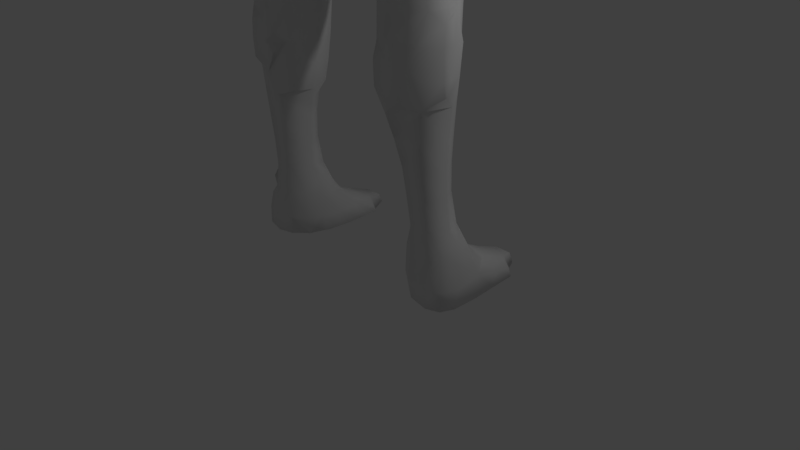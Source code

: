 # Source: archer.blend  (saved by Blender 2.78.0; exported with 4.5.12 LTS)
import bpy
from mathutils import Matrix  # noqa: F401  (used for matrix-valued properties, if any)

bpy.ops.wm.read_factory_settings(use_empty=True)
scene = bpy.context.scene
scene.name = 'Scene'

# ---- collections
col_collection_1 = bpy.data.collections.new('Collection 1'); scene.collection.children.link(col_collection_1)

# ---- world
world_world = bpy.data.worlds.new('World'); scene.world = world_world
world_world.color = (0.05088, 0.05088, 0.05088)
world_world.use_sun_shadow = False
world_world.sun_shadow_jitter_overblur = 0.0
world_world.cycles.sampling_method = 'MANUAL'

# ---- cameras
cam_camera = bpy.data.cameras.new('Camera')
cam_camera.clip_end = 100.0
cam_camera.lens = 35.0
cam_camera.sensor_width = 32.0
cam_camera.sensor_height = 18.0
cam_camera.ortho_scale = 7.314
cam_camera.dof.focus_distance = 0.0
cam_camera.dof.aperture_fstop = 128.0

# ---- lights
light_lamp = bpy.data.lights.new('Lamp', 'POINT')
light_lamp.transmission_factor = 0.0
light_lamp.cutoff_distance = 30.0
light_lamp.energy = 100.0
light_lamp.shadow_buffer_clip_start = 1.001
light_lamp.shadow_soft_size = 0.1
light_lamp.shadow_maximum_resolution = 0.006
light_lamp.use_absolute_resolution = True

# ---- meshes
me_cylinder_001 = bpy.data.meshes.new('Cylinder.001')
me_cylinder_001.from_pydata([(1.898, -2.42, 5.318), (4.012, 3.58, 11.33), (1.946, -2.434, 5.315), (4.06, 3.566, 11.32), (1.98, -2.465, 5.334), (4.094, 3.535, 11.34), (1.988, -2.501, 5.368), (4.102, 3.498, 11.38), (1.966, -2.529, 5.403), (4.08, 3.471, 11.41), (1.922, -2.537, 5.427), (4.037, 3.462, 11.44), (1.874, -2.523, 5.43), (3.989, 3.476, 11.44), (1.84, -2.492, 5.411), (3.954, 3.507, 11.42), (1.832, -2.456, 5.378), (3.947, 3.543, 11.39), (1.854, -2.428, 5.342), (3.969, 3.571, 11.35), (2.529, 1.983, 7.011), (2.902, 1.961, 6.902), (2.326, 1.36, 6.442), (2.699, 1.338, 6.332), (2.142, 0.7048, 5.947), (2.515, 0.6827, 5.838), (1.985, 0.04176, 5.545), (2.358, 0.01969, 5.436), (1.861, -0.6033, 5.252), (2.234, -0.6254, 5.143), (1.775, -1.206, 5.079), (2.148, -1.228, 4.97), (1.729, -1.742, 5.033), (2.103, -1.764, 4.923), (1.727, -2.192, 5.115), (2.1, -2.214, 5.005), (1.767, -2.538, 5.322), (2.14, -2.56, 5.213), (3.915, 3.555, 11.42), (4.288, 3.533, 11.32), (3.833, 3.784, 11.1), (4.206, 3.762, 10.99), (3.714, 3.888, 10.67), (4.087, 3.866, 10.56), (3.56, 3.861, 10.15), (3.934, 3.839, 10.04), (3.38, 3.706, 9.568), (3.753, 3.683, 9.458), (3.178, 3.427, 8.936), (3.551, 3.405, 8.827), (2.964, 3.037, 8.282), (3.337, 3.015, 8.173), (2.745, 2.549, 7.632), (3.118, 2.527, 7.523), (2.555, 1.859, 7.126), (2.362, 1.265, 6.586), (2.735, 1.243, 6.477), (2.929, 1.836, 7.017), (2.188, 0.6376, 6.119), (2.562, 0.6155, 6.01), (2.041, 0.0004418, 5.744), (2.414, -0.02162, 5.634), (1.925, -0.622, 5.473), (2.298, -0.644, 5.364), (1.845, -1.206, 5.319), (2.218, -1.228, 5.21), (1.805, -1.728, 5.286), (2.178, -1.75, 5.177), (1.805, -2.17, 5.377), (2.178, -2.192, 5.268), (1.846, -2.513, 5.587), (2.219, -2.535, 5.478), (4.261, 3.259, 11.28), (3.888, 3.281, 11.39), (3.808, 3.513, 11.07), (4.181, 3.491, 10.96), (3.691, 3.625, 10.65), (4.064, 3.603, 10.54), (3.543, 3.612, 10.14), (3.916, 3.59, 10.03), (3.369, 3.475, 9.577), (3.742, 3.453, 9.467), (3.175, 3.22, 8.968), (3.548, 3.197, 8.858), (2.97, 2.855, 8.34), (3.343, 2.833, 8.231), (2.761, 2.395, 7.718), (3.134, 2.373, 7.609), (-1.756, 1.997, 7.006), (-2.843, 1.266, 7.816), (-2.319, 2.109, 7.816), (-1.017, 2.797, 7.816), (-2.775, 1.614, 9.125), (-1.647, 2.56, 9.125), (-0.6697, 2.728, 9.125), (-1.756, 1.997, 9.934), (-0.8477, 2.779, 7.735), (-0.7228, 2.692, 7.701), (-1.549, 2.222, 7.053), (-1.322, 2.467, 7.225), (-1.134, 2.671, 7.508), (-2.671, 1.382, 7.508), (-2.395, 1.568, 7.225), (-2.061, 1.792, 7.053), (-2.23, 2.091, 7.508), (-2.087, 2.063, 7.225), (-1.914, 2.029, 7.053), (-2.829, 1.413, 7.735), (-2.726, 1.633, 7.701), (-2.535, 1.886, 7.735), (-2.023, 2.316, 7.735), (-1.653, 2.533, 7.701), (-1.292, 2.702, 7.735), (-0.5767, 2.753, 8.838), (-0.8288, 2.876, 8.103), (-0.6833, 2.897, 8.47), (-0.6335, 2.838, 8.838), (-2.773, 1.706, 8.838), (-2.686, 1.838, 8.47), (-2.516, 1.984, 8.103), (-2.958, 1.274, 8.103), (-2.994, 1.343, 8.47), (-2.92, 1.469, 8.838), (-1.457, 2.696, 8.838), (-1.258, 2.798, 8.47), (-1.103, 2.829, 8.103), (-2.2, 2.249, 8.103), (-2.023, 2.394, 8.47), (-1.822, 2.503, 8.838), (-2.79, 1.302, 9.24), (-2.822, 1.45, 9.206), (-2.584, 1.833, 9.206), (-2.291, 2.103, 9.24), (-1.951, 2.364, 9.206), (-1.359, 2.677, 9.206), (-1.054, 2.758, 9.24), (-0.8104, 2.771, 9.206), (-0.8409, 2.613, 9.433), (-1.118, 2.427, 9.716), (-1.451, 2.203, 9.888), (-2.042, 1.89, 9.888), (-2.355, 1.772, 9.716), (-2.615, 1.675, 9.433), (-1.726, 2.155, 9.888), (-1.692, 2.328, 9.716), (-1.664, 2.472, 9.433), (-1.387, 2.397, 9.78), (-1.051, 2.623, 9.53), (-1.353, 2.571, 9.53), (-2.038, 2.053, 9.78), (-2.004, 2.227, 9.53), (-2.352, 1.935, 9.53), (-2.299, 1.632, 9.78), (-2.614, 1.513, 9.53), (-0.8227, 2.87, 8.875), (-0.9302, 2.892, 8.47), (-1.125, 2.818, 8.875), (-2.178, 2.261, 8.875), (-2.385, 2.122, 8.47), (-2.526, 1.969, 8.875), (-2.95, 1.288, 8.875), (-2.971, 1.18, 8.47), (-1.634, 2.627, 8.47), (-1.44, 2.7, 8.066), (-1.842, 2.487, 8.066), (-2.896, 1.569, 8.47), (-2.755, 1.722, 8.066), (-2.917, 1.462, 8.066), (-0.5414, 2.815, 8.47), (-0.6489, 2.836, 8.066), (-1.473, 2.526, 7.411), (-1.702, 2.279, 7.161), (-1.876, 2.313, 7.411), (-2.44, 1.84, 7.411), (-2.266, 1.806, 7.161), (-2.602, 1.58, 7.411), (-0.9846, 2.61, 7.411), (-1.213, 2.363, 7.161), (-1.381, -0.5159, 0.1458), (-1.381, -0.511, 0.3815), (-1.356, -0.4813, 0.5893), (-1.409, -0.3029, 0.1091), (-1.45, -0.3029, 0.3815), (-1.409, 0.03889, 0.1091), (-1.422, 0.06669, 0.4121), (-1.389, 0.3807, 0.1166), (-1.389, 0.3807, 0.3296), (-1.361, 0.7206, 0.1164), (-1.367, 0.663, 0.2612), (-1.379, -0.3249, 0.7113), (-1.347, -0.2256, 0.8999), (-1.378, -0.05188, 0.7234), (-1.347, -0.1285, 0.8999), (-1.173, -0.5412, 0.1102), (-1.173, -0.5708, 0.3815), (-0.9261, -0.5216, 0.1416), (-0.8873, -0.5337, 0.3815), (-1.2, -0.5098, 0.7113), (-1.151, -0.5124, 1.065), (-0.9012, -0.5132, 0.7234), (-0.8993, -0.5124, 1.065), (-1.143, -0.5424, 1.407), (-1.142, -0.5848, 1.749), (-0.8678, -0.5424, 1.407), (-0.8422, -0.5848, 1.749), (-1.173, -0.3029, -0.003569), (-1.173, 0.03889, -0.015), (-1.336, 0.1992, 0.5465), (-0.8198, -0.3056, 0.1021), (-0.7164, -0.4115, 0.3815), (-0.8313, 0.03889, 0.04027), (-1.173, 0.3807, -0.0139), (-1.202, 0.364, 0.4846), (-1.23, 0.7782, 0.05399), (-1.207, 0.7552, 0.3033), (-0.8313, 0.3807, 0.02858), (-0.8313, 0.4144, 0.4733), (-0.7787, 0.7668, 0.08775), (-0.8024, 0.7415, 0.3043), (-0.6459, -0.1934, 0.18), (-0.6272, -0.2406, 0.3815), (-0.6338, 0.03889, 0.1644), (-0.5992, 0.03889, 0.3815), (-0.6336, 0.3807, 0.159), (-0.6291, 0.356, 0.3787), (-0.6493, 0.7034, 0.167), (-0.6456, 0.6401, 0.2629), (-1.332, -0.4535, 0.8172), (-1.301, -0.3249, 1.034), (-1.202, 0.1045, 0.7068), (-1.182, -0.07416, 1.034), (-0.7303, -0.4086, 0.7234), (-0.7229, -0.3033, 1.058), (-0.8313, 0.1121, 0.7586), (-0.8052, -0.05343, 1.058), (-1.24, -0.3029, 1.407), (-1.23, -0.3029, 1.749), (-1.099, -0.08348, 1.407), (-1.091, -0.08008, 1.749), (-0.7223, -0.3029, 1.407), (-0.6918, -0.3029, 1.749), (-0.8567, -0.08348, 1.407), (-0.8518, -0.08008, 1.749), (-1.108, 0.2389, 0.5817), (-0.8313, 0.2435, 0.5876), (-0.6322, -0.2376, 0.7234), (-0.6525, -0.1895, 0.9396), (-0.628, 0.02758, 0.6997), (-0.6525, -0.09391, 0.9396), (-0.6439, 0.2256, 0.5701), (-1.344, -0.4746, 2.601), (-1.35, -0.4996, 2.774), (-1.353, -0.5125, 3.116), (-1.348, -0.4918, 3.331), (-1.344, -0.4401, 2.601), (-1.35, -0.3998, 2.774), (-1.353, -0.3744, 3.116), (-1.347, -0.3973, 3.405), (-1.026, -0.8209, 2.538), (-1.151, -0.6189, 2.091), (-1.18, -0.6412, 2.456), (-0.8815, -0.8196, 2.469), (-0.8039, -0.6782, 2.092), (-0.8078, -0.8045, 2.4), (-1.045, -0.8234, 2.774), (-1.036, -0.8208, 2.99), (-1.216, -0.6705, 2.774), (-1.159, -0.7039, 3.109), (-0.802, -0.8221, 2.766), (-0.816, -0.819, 3.043), (-0.6685, -0.814, 2.646), (-0.816, -0.8066, 3.18), (-0.6361, -0.5752, 2.149), (-0.6037, -0.634, 2.433), (-0.6589, -0.8161, 2.874), (-0.6589, -0.8161, 2.95), (-0.5835, -0.6779, 2.766), (-0.5605, -0.6758, 3.085), (-1.202, -0.5962, 3.45), (-1.127, -0.5718, 3.8), (-0.816, -0.7768, 3.424), (-0.8313, -0.7006, 3.8), (-1.05, -0.5122, 4.142), (-1.012, -0.4835, 4.484), (-0.8313, -0.6006, 4.142), (-0.8313, -0.5492, 4.484), (-0.5138, -0.6276, 3.458), (-0.4601, -0.6037, 3.782), (-0.295, -0.5185, 3.885), (-0.4895, -0.6224, 4.142), (-0.4895, -0.594, 4.484), (-0.2863, -0.5339, 4.142), (-0.2821, -0.5283, 4.484), (-1.248, -0.3029, 2.091), (-1.293, -0.3169, 2.465), (-1.1, -0.06879, 2.091), (-1.116, -0.05585, 2.433), (-0.6658, -0.3029, 1.95), (-0.8013, -0.05758, 2.08), (-0.8313, 0.01396, 2.433), (-1.304, -0.2288, 2.774), (-1.313, -0.2034, 3.116), (-1.134, -0.04604, 2.774), (-1.142, -0.04323, 3.116), (-0.8313, 0.04022, 2.774), (-0.8313, 0.05048, 3.116), (-0.628, -0.3029, 2.121), (-0.5548, -0.3029, 2.433), (-0.6416, -0.09226, 2.187), (-0.6114, -0.06221, 2.433), (-0.4755, -0.3029, 2.774), (-0.4159, -0.3029, 3.116), (-0.5705, -0.04577, 2.774), (-0.5396, -0.03832, 3.116), (-1.321, -0.3089, 3.48), (-1.279, -0.3165, 3.766), (-1.146, -0.03786, 3.458), (-1.114, 0.0447, 3.833), (-0.8313, 0.06543, 3.458), (-0.8313, 0.1447, 3.77), (-1.16, -0.3029, 4.142), (-1.114, -0.3029, 4.484), (-1.134, 0.03889, 4.142), (-1.16, 0.03889, 4.484), (-1.008, 0.2109, 3.968), (-0.8313, 0.2258, 3.941), (-1.023, 0.228, 4.142), (-1.058, 0.269, 4.484), (-0.8313, 0.2883, 4.142), (-0.8313, 0.3794, 4.484), (-0.3687, -0.3029, 3.458), (-0.3307, -0.3029, 3.67), (-0.5152, -0.02874, 3.458), (-0.4424, 0.0655, 3.795), (-0.2832, -0.3029, 3.841), (-0.295, -0.03933, 3.885), (-0.3302, 0.1886, 3.999), (-0.2426, -0.3029, 4.142), (-0.2208, -0.3029, 4.484), (-0.2699, 0.06032, 4.125), (-0.2063, 0.03889, 4.484), (-0.5581, 0.23, 3.934), (-0.4623, 0.2831, 4.125), (-0.4895, 0.4032, 4.484), (-0.2958, 0.2515, 4.227), (-0.2676, 0.2928, 4.484), (-1.031, -0.501, 4.825), (-1.056, -0.5196, 5.167), (-0.8313, -0.5772, 4.825), (-0.8313, -0.6118, 5.167), (-1.071, -0.5298, 5.509), (-1.074, -0.5319, 5.851), (-0.8313, -0.6326, 5.509), (-0.8313, -0.6372, 5.851), (-0.4895, -0.6133, 4.825), (-0.4895, -0.6428, 5.167), (-0.2653, -0.5371, 4.825), (-0.2468, -0.5506, 5.167), (-0.4895, -0.6627, 5.509), (-0.4895, -0.6716, 5.851), (-0.2311, -0.56, 5.509), (-0.2136, -0.5662, 5.851), (-1.07, -0.5291, 6.193), (-1.061, -0.5278, 6.535), (-0.8313, -0.6336, 6.193), (-0.8313, -0.6386, 6.535), (-1.057, -0.5409, 6.876), (-1.049, -0.552, 7.218), (-0.6919, -0.834, 7.291), (-0.8313, -0.6816, 6.876), (-0.816, -0.7387, 7.193), (-0.4895, -0.6778, 6.193), (-0.4895, -0.7099, 6.535), (-0.1355, -0.5715, 6.224), (-0.1476, -0.7029, 6.535), (-0.4071, -0.8352, 6.999), (-0.5084, -0.8694, 7.193), (-0.5084, -0.7819, 6.882), (-0.635, -0.811, 7.063), (-0.1476, -0.8516, 6.943), (-0.1476, -0.9316, 7.218), (-0.1476, -0.7994, 6.772), (-1.149, -0.3029, 4.825), (-1.192, -0.3029, 5.167), (-1.215, 0.03889, 4.825), (-1.261, 0.03889, 5.167), (-1.22, -0.3029, 5.509), (-1.23, -0.3029, 5.851), (-1.293, 0.03889, 5.509), (-1.312, 0.03889, 5.851), (-1.097, 0.3223, 4.825), (-1.111, 0.403, 5.177), (-1.02, 0.5627, 5.297), (-0.8065, 0.4887, 4.853), (-0.9039, 0.5319, 5.069), (-0.676, 0.5547, 4.985), (-0.8065, 0.5808, 5.177), (-1.192, 0.3807, 5.509), (-1.241, 0.3807, 5.851), (-1.05, 0.5901, 5.509), (-1.086, 0.6312, 5.851), (-0.8313, 0.664, 5.509), (-0.8313, 0.747, 5.851), (-0.1858, -0.3029, 4.825), (-0.1496, -0.3029, 5.167), (-0.1608, 0.03889, 4.825), (-0.124, 0.03889, 5.167), (-0.1168, -0.3029, 5.509), (-0.08111, -0.3029, 5.851), (-0.09004, 0.03889, 5.509), (-0.05357, 0.03889, 5.851), (-0.499, 0.4989, 4.853), (-0.3914, 0.5358, 5.055), (-0.6193, 0.5547, 4.985), (-0.499, 0.5832, 5.168), (-0.2403, 0.335, 4.825), (-0.2212, 0.4054, 5.168), (-0.2861, 0.5667, 5.283), (-0.4895, 0.6708, 5.509), (-0.4895, 0.7576, 5.851), (-0.139, 0.3807, 5.509), (-0.08146, 0.3807, 5.851), (-0.2533, 0.5968, 5.509), (-0.2139, 0.6418, 5.851), (-1.223, -0.3029, 6.193), (-1.204, -0.3029, 6.535), (-1.314, 0.03889, 6.193), (-1.297, 0.03889, 6.535), (-1.183, -0.3029, 6.876), (-1.152, -0.3029, 7.218), (-1.263, 0.03889, 6.876), (-1.214, 0.03889, 7.218), (-1.269, 0.3807, 6.193), (-1.268, 0.3807, 6.535), (-1.11, 0.6656, 6.193), (-1.116, 0.6872, 6.535), (-0.8313, 0.817, 6.193), (-0.8171, 0.8637, 6.512), (-1.238, 0.3807, 6.876), (-1.186, 0.3807, 7.218), (-1.103, 0.6952, 6.876), (-1.077, 0.6771, 7.218), (-0.8991, 0.8661, 6.876), (-0.9055, 0.848, 7.218), (-0.01857, -0.3029, 6.164), (-0.005215, 0.03889, 6.144), (-0.5047, 0.8465, 6.227), (-0.5047, 0.8841, 6.409), (-0.01276, 0.3807, 6.151), (-0.1309, 0.6943, 6.213), (-0.1476, 0.8446, 6.444), (-2.723, 0.1955, 10.06), (-2.768, 0.5098, 9.397), (-2.757, 0.8569, 9.065), (-2.827, 0.7348, 9.278), (-2.816, 0.4497, 9.611), (-2.785, 0.3585, 9.948), (-2.938, 0.7226, 9.611), (-2.867, 0.7226, 9.953), (-2.723, 0.1955, 10.15), (-2.742, 0.3807, 10.18), (-2.751, 0.7226, 10.18), (-2.421, 0.1934, 9.746), (-2.537, 0.1502, 9.948), (-2.301, 0.1934, 9.746), (-2.192, 0.15, 9.982), (-2.541, 0.4695, 9.342), (-2.541, 0.8149, 9.062), (-2.506, 0.6939, 9.159), (-2.311, 0.484, 9.352), (-2.361, 0.8254, 9.083), (-2.314, 0.7455, 9.227), (-2.537, 0.2928, 9.624), (-2.649, 0.2297, 9.831), (-2.233, 0.3743, 9.624), (-2.071, 0.3807, 9.891), (-2.118, 0.7538, 9.645), (-2.062, 0.7584, 9.917), (-2.025, 0.195, 10.11), (-2.008, 0.3807, 10.06), (-2.011, 0.6908, 9.984), (-1.029, -0.5249, 7.493), (-0.6877, -0.8311, 7.56), (-0.6654, -0.8179, 7.739), (-0.8858, -0.6412, 7.588), (-0.784, -0.6569, 7.873), (-0.7662, -0.5493, 8.244), (-0.7118, -0.4973, 8.481), (-0.4895, -0.9007, 7.56), (-0.4895, -0.8483, 7.815), (-0.4895, -0.7836, 7.986), (-0.1476, -0.9646, 7.56), (-0.143, -0.8708, 7.922), (-0.143, -0.8084, 8.058), (-0.4895, -0.6617, 8.244), (-0.4743, -0.5155, 8.591), (-0.143, -0.7219, 8.21), (-0.1476, -0.5512, 8.586), (-0.7117, -0.4999, 9.048), (-0.759, -0.5404, 9.269), (-1.018, -0.5098, 10.08), (-0.6993, -0.8298, 10.09), (-0.7918, -0.5879, 9.611), (-0.8413, -0.6504, 9.97), (-0.4743, -0.5184, 8.931), (-0.4895, -0.6316, 9.269), (-0.1476, -0.5528, 8.928), (-0.1476, -0.653, 9.269), (-0.4895, -0.845, 10.04), (-0.4895, -0.723, 9.611), (-0.4895, -0.7889, 9.873), (-0.1476, -0.8461, 10.04), (-0.1476, -0.7364, 9.611), (-0.1476, -0.7926, 9.866), (-1.074, -0.334, 7.588), (-1.039, -0.2605, 7.902), (-1.146, 0.03889, 7.56), (-1.077, 0.03889, 7.902), (-0.9996, -0.4686, 7.721), (-0.982, -0.4314, 7.902), (-1.021, -0.2044, 8.244), (-1.011, -0.166, 8.504), (-1.035, 0.03889, 8.244), (-1.01, 0.01408, 8.584), (-0.9371, -0.3753, 8.244), (-0.8563, -0.3137, 8.606), (-1.001, 0.01408, 8.721), (-1.111, 0.3807, 7.56), (-1.037, 0.3894, 7.882), (-1.037, 0.6145, 7.56), (-1.009, 0.5651, 7.755), (-0.9805, 0.5091, 7.983), (-0.8222, 0.8036, 7.577), (-0.8524, 0.6781, 7.882), (-1.017, 0.2745, 8.244), (-1.007, 0.2247, 8.494), (-0.9557, 0.4454, 8.244), (-0.948, 0.3555, 8.599), (-0.7848, 0.6787, 8.244), (-0.7645, 0.6681, 8.586), (-0.5781, -0.4613, 8.708), (-0.4895, 0.8844, 7.683), (-0.4895, 0.8536, 7.902), (-0.1476, 0.8804, 7.65), (-0.1476, 0.8583, 7.902), (-0.4895, 0.8259, 8.244), (-0.4895, 0.8157, 8.586), (-0.1476, 0.8495, 8.244), (-0.1476, 0.8508, 8.586), (-0.8256, -0.3296, 8.931), (-0.9263, -0.3029, 9.269), (-0.9957, 0.005052, 8.928), (-0.989, 0.0132, 9.269), (-1.007, -0.1974, 9.741), (-1.034, -0.308, 9.961), (-1.006, -0.05117, 9.666), (-1.038, 0.05025, 9.947), (-0.9692, -0.308, 9.621), (-0.9834, -0.4253, 9.852), (-0.9898, 0.03583, 9.591), (-0.9933, 0.1718, 9.829), (-0.9179, 0.3807, 8.928), (-0.9004, 0.3807, 9.269), (-0.7539, 0.6615, 8.928), (-0.7457, 0.6567, 9.269), (-1.025, 0.29, 10.06), (-0.9021, 0.3807, 9.611), (-0.9564, 0.3947, 9.947), (-0.7481, 0.6604, 9.611), (-0.7807, 0.6851, 9.953), (-0.5781, -0.4613, 8.82), (-0.4895, 0.8086, 8.928), (-0.4895, 0.8036, 9.269), (-0.1476, 0.8504, 8.928), (-0.1476, 0.8511, 9.269), (-0.4895, 0.8097, 9.611), (-0.4895, 0.845, 9.953), (-0.1476, 0.8568, 9.611), (-0.1135, 0.8793, 9.987), (-1.737, -0.4971, 11.12), (-1.773, -0.5201, 11.32), (-1.35, -0.821, 11.44), (-1.62, -0.4971, 11.12), (-1.485, -0.6186, 11.3), (-1.748, -0.5163, 11.66), (-1.703, -0.4921, 11.86), (-1.35, -0.821, 11.58), (-1.485, -0.7044, 11.68), (-1.515, -0.5623, 11.93), (-2.552, 0.125, 10.28), (-2.464, 0.08685, 10.64), (-2.125, -0.1763, 10.74), (-2.199, 0.04768, 10.29), (-2.223, -0.06999, 10.63), (-2.381, -0.1519, 11.05), (-2.381, -0.1519, 11.16), (-2.412, 0.009742, 10.96), (-2.387, 0.03889, 11.18), (-2.223, -0.2138, 10.96), (-2.186, -0.233, 11.29), (-2.353, -0.1236, 10.83), (-2.257, 0.03889, 11.36), (-2.651, 0.3807, 10.35), (-2.537, 0.3807, 10.64), (-2.602, 0.7226, 10.35), (-2.435, 0.7289, 10.6), (-2.135, 0.8367, 10.29), (-2.225, 0.8326, 10.6), (-2.422, 0.3886, 11.0), (-2.381, 0.2799, 11.18), (-2.397, 0.6191, 10.9), (-2.362, 0.5078, 11.13), (-2.268, 0.3886, 11.31), (-2.228, 0.6857, 11.0), (-2.125, 0.5992, 11.32), (-1.931, -0.1763, 10.74), (-1.99, 0.1429, 10.29), (-1.879, 0.02839, 10.63), (-1.834, -0.3042, 10.97), (-1.944, -0.4143, 11.32), (-1.707, 0.03889, 10.84), (-1.584, -0.3029, 11.05), (-1.413, -0.3029, 11.17), (-1.582, 0.03889, 11.01), (-1.412, 0.03889, 11.17), (-1.927, 0.3807, 10.29), (-1.785, 0.3807, 10.64), (-1.965, 0.6658, 10.29), (-1.898, 0.6813, 10.64), (-1.696, 0.3807, 10.83), (-1.824, 0.6638, 10.95), (-1.857, 0.6292, 11.32), (-1.597, 0.3807, 11.0), (-1.426, 0.3807, 11.18), (-1.634, 0.5826, 11.04), (-1.518, 0.5972, 11.3), (-2.063, -0.2083, 11.54), (-2.087, 0.03889, 11.56), (-2.077, 0.3807, 11.53), (-2.051, 0.5564, 11.5), (-1.902, -0.3146, 11.65), (-1.736, -0.3029, 11.89), (-1.924, 0.03889, 11.73), (-1.754, 0.03889, 11.9), (-1.515, -0.3029, 12.04), (-1.515, 0.03889, 12.04), (-1.847, 0.392, 11.68), (-1.726, 0.2855, 11.87), (-1.857, 0.562, 11.52), (-1.515, 0.5125, 11.75), (-1.515, 0.3416, 11.93), (-1.515, 0.5854, 11.58), (-1.008, -0.82, 10.46), (-1.031, -0.8493, 10.64), (-1.048, -0.6322, 10.32), (-1.127, -0.6448, 10.64), (-0.8204, -0.8594, 10.32), (-0.8313, -0.953, 10.64), (-0.9272, -0.7377, 10.23), (-1.071, -0.8924, 10.98), (-1.174, -0.8972, 11.32), (-1.191, -0.6448, 10.98), (-1.283, -0.6448, 11.21), (-0.8313, -1.027, 10.98), (-0.8313, -1.056, 11.32), (-0.4895, -0.9342, 10.29), (-0.4895, -1.037, 10.64), (-0.1476, -0.9365, 10.29), (-0.1476, -1.038, 10.64), (-0.4895, -1.098, 10.98), (-0.4895, -1.112, 11.32), (-0.1476, -1.095, 10.98), (-0.1476, -1.106, 11.32), (-1.193, -0.8814, 11.68), (-1.093, -0.8511, 11.89), (-1.321, -0.8015, 11.8), (-1.193, -0.668, 12.02), (-0.8313, -1.015, 11.66), (-0.8313, -0.8927, 11.94), (-0.8313, -0.7578, 12.11), (-1.065, -0.5345, 12.19), (-0.8313, -0.5868, 12.24), (-0.4895, -1.072, 11.66), (-0.4895, -0.9248, 11.98), (-0.4895, -0.7945, 12.15), (-0.1476, -1.071, 11.66), (-0.12, -0.9059, 12.03), (-0.12, -0.8122, 12.17), (-0.4942, -0.6063, 12.35), (-0.3835, -0.495, 12.56), (-0.12, -0.7053, 12.31), (-0.1182, -0.5002, 12.68), (-1.127, -0.3029, 10.29), (-1.209, -0.3029, 10.64), (-1.133, 0.03889, 10.29), (-1.216, 0.03889, 10.64), (-1.257, -0.3029, 10.98), (-1.311, -0.3029, 11.17), (-1.27, 0.03889, 10.98), (-1.317, 0.03889, 11.17), (-1.066, 0.3947, 10.29), (-1.168, 0.3807, 10.64), (-1.03, 0.614, 10.39), (-1.066, 0.6716, 10.64), (-0.9861, 0.5179, 10.17), (-0.8424, 0.7476, 10.3), (-0.9182, 0.8425, 10.64), (-1.242, 0.3807, 10.98), (-1.309, 0.3807, 11.18), (-1.108, 0.7043, 10.98), (-1.19, 0.6818, 11.3), (-0.9538, 0.8753, 10.98), (-0.8486, 0.8507, 11.31), (-0.4895, 0.8828, 10.19), (-0.1135, 0.8924, 10.13), (-0.4895, 0.8611, 11.39), (-0.1476, 0.8632, 11.4), (-1.274, -0.3029, 12.15), (-1.236, 0.03889, 12.14), (-1.103, -0.3029, 12.2), (-1.065, 0.03889, 12.19), (-0.8313, -0.3029, 12.28), (-0.8313, 0.03889, 12.26), (-1.263, 0.5377, 11.81), (-1.138, 0.3777, 11.99), (-1.158, 0.621, 11.68), (-1.035, 0.5563, 11.84), (-0.8313, 0.4524, 12.04), (-0.8313, 0.6947, 11.66), (-0.8313, 0.5714, 11.87), (-1.014, 0.2176, 12.18), (-0.8313, 0.2815, 12.21), (-0.5696, -0.3029, 12.43), (-0.386, -0.3023, 12.68), (-0.5523, 0.03889, 12.41), (-0.3898, 0.03889, 12.69), (-0.189, -0.4303, 12.76), (-0.4895, 0.5193, 12.08), (-0.4895, 0.7303, 11.66), (-0.4895, 0.5918, 11.91), (-0.1476, 0.5298, 12.1), (-0.1476, 0.7436, 11.66), (-0.1476, 0.603, 11.93), (-0.4804, 0.3736, 12.34), (-0.3541, 0.3021, 12.69), (-0.1476, 0.4946, 12.35), (-0.1672, 0.4761, 12.69), (-0.0663, 0.615, 12.8), (-0.3507, -0.5176, 13.45), (-0.09686, -0.5176, 13.03), (-0.1765, -0.5817, 13.35), (-0.3821, -0.5729, 13.71), (-0.3873, -0.593, 14.06), (-0.02761, -0.8201, 13.84), (-0.02761, -0.8201, 13.96), (-0.144, -0.7382, 13.72), (-0.144, -0.7726, 14.07), (-0.3519, -0.5507, 14.4), (-0.324, -0.5058, 14.58), (-0.1476, -0.6879, 14.4), (-0.1476, -0.5517, 14.64), (-0.3322, -0.2484, 13.03), (-0.3743, -0.3284, 13.35), (-0.3458, 0.03889, 13.03), (-0.4099, 0.03889, 13.37), (-0.2678, -0.4194, 13.03), (-0.3097, -0.4592, 13.22), (-0.4668, -0.3029, 13.71), (-0.4746, -0.3029, 14.06), (-0.4881, 0.03889, 13.71), (-0.4931, 0.03889, 14.06), (-0.3322, 0.3083, 13.03), (-0.3686, 0.4044, 13.35), (-0.3412, 0.5889, 13.46), (-0.2949, 0.4792, 13.03), (-0.3114, 0.5341, 13.23), (-0.124, 0.6784, 13.03), (-0.1578, 0.7371, 13.34), (-0.4564, 0.3807, 13.71), (-0.4727, 0.3807, 14.06), (-0.3716, 0.5256, 13.71), (-0.3854, 0.5636, 14.06), (-0.2185, 0.7247, 13.71), (-0.2476, 0.7627, 14.06), (-0.3994, -0.3029, 14.4), (-0.3313, -0.3029, 14.6), (-0.4134, 0.03889, 14.4), (-0.336, 0.03889, 14.6), (-0.1476, -0.3029, 14.73), (-0.1476, 0.03889, 14.75), (-0.3811, 0.4107, 14.43), (-0.3302, 0.3167, 14.59), (-0.3596, 0.6396, 14.34), (-0.3167, 0.5446, 14.56), (-0.1807, 0.4107, 14.69), (-0.1799, 0.7568, 14.43), (-0.08878, 0.6461, 14.65), (-1.138, 1.014, 0.1062), (-1.115, 0.9799, 0.2443), (-0.8707, 1.014, 0.133), (-0.897, 0.9799, 0.2443), (-0.6937, 0.9022, 6.612), (-0.7282, 0.9125, 6.876), (-0.7346, 0.9167, 7.218), (-0.5047, 0.9063, 6.545), (-0.1476, 0.9125, 6.615), (-0.4895, 0.9356, 6.876), (-0.4895, 0.9404, 7.218), (-0.1476, 0.9394, 6.876), (-0.1476, 0.9384, 7.218), (-2.745, 1.196, 8.694), (-2.782, 1.406, 8.684), (-2.773, 1.628, 8.722), (-2.809, 1.075, 8.942), (-2.918, 1.064, 9.269), (-2.884, 1.406, 8.928), (-2.827, 1.424, 9.269), (-2.89, 1.064, 9.611), (-2.781, 1.069, 9.943), (-2.768, 1.316, 9.611), (-2.731, 1.257, 9.823), (-2.797, 1.632, 8.928), (-2.764, 1.599, 9.154), (-2.736, 0.9578, 10.16), (-2.541, 1.171, 8.665), (-2.541, 1.406, 8.581), (-2.315, 1.188, 8.697), (-2.2, 1.403, 8.623), (-2.541, 1.697, 8.673), (-2.227, 1.779, 8.604), (-2.132, 1.975, 8.666), (-1.952, 1.515, 8.67), (-1.738, 1.899, 8.407), (-1.845, 1.751, 8.554), (-1.738, 1.997, 8.407), (-1.837, 2.1, 8.545), (-1.641, 1.899, 8.407), (-1.522, 1.838, 8.57), (-1.537, 2.08, 8.394), (-1.537, 2.08, 8.435), (-2.506, 0.9796, 8.933), (-2.628, 1.55, 9.382), (-2.245, 1.065, 8.984), (-2.26, 1.031, 9.253), (-2.087, 1.287, 8.846), (-2.124, 1.406, 9.398), (-2.385, 1.152, 9.614), (-2.519, 1.152, 9.943), (-2.509, 1.403, 9.563), (-2.619, 1.257, 9.823), (-2.291, 1.066, 9.556), (-2.24, 0.9974, 9.953), (-2.295, 1.406, 9.453), (-2.541, 1.766, 8.928), (-2.524, 1.639, 9.269), (-2.287, 1.882, 8.928), (-2.162, 1.731, 9.273), (-2.116, 1.966, 8.928), (-2.042, 1.926, 9.115), (-2.4, 1.588, 9.453), (-2.282, 1.588, 9.453), (-2.015, 1.224, 9.074), (-2.015, 1.224, 9.165), (-1.869, 1.419, 8.941), (-1.883, 1.425, 9.238), (-1.651, 1.552, 9.036), (-1.651, 1.552, 9.16), (-1.724, 1.603, 8.808), (-1.857, 1.748, 9.295), (-1.836, 2.136, 8.911), (-1.857, 1.978, 9.171), (-1.528, 1.675, 8.924), (-1.528, 1.744, 9.212), (-1.634, 2.218, 9.014), (-1.518, 2.099, 9.211), (-1.707, 2.277, 8.652), (-1.416, 2.432, 8.386), (-1.556, 2.408, 8.557), (-1.351, 2.61, 8.41), (-1.371, 2.624, 8.586), (-1.707, 2.277, 8.786), (-1.504, 2.421, 8.906), (-1.406, 2.337, 9.158), (-1.373, 2.625, 8.798), (-0.7021, 0.9078, 7.475), (-1.238, 1.892, 8.673), (-1.173, 2.146, 8.347), (-1.144, 1.966, 8.57), (-0.9278, 2.205, 8.357), (-0.8208, 2.143, 8.589), (-0.4895, 0.9144, 7.512), (-0.1476, 0.9115, 7.479), (-0.6278, 2.23, 8.705), (-1.149, 1.864, 8.958), (-1.239, 1.855, 9.146), (-1.013, 1.927, 8.958), (-1.144, 2.061, 9.183), (-0.8468, 2.081, 8.973), (-0.9192, 2.155, 9.132), (-0.6278, 2.23, 8.853), (-1.173, 2.432, 8.316), (-1.173, 2.671, 8.384), (-1.173, 2.752, 8.586), (-0.8255, 2.42, 8.359), (-0.6888, 2.42, 8.477), (-0.8961, 2.687, 8.379), (-0.8018, 2.716, 8.576), (-0.6323, 2.42, 8.613), (-0.6461, 2.623, 8.683), (-1.293, 2.564, 9.026), (-1.177, 2.443, 9.179), (-1.177, 2.687, 8.918), (-1.065, 2.636, 9.139), (-0.687, 2.432, 9.077), (-0.8579, 2.432, 9.154), (-0.7999, 2.686, 8.955), (-0.8928, 2.636, 9.139), (-0.6253, 2.432, 8.906), (-0.6461, 2.623, 8.859), (-2.513, 0.9665, 10.28), (-2.381, 0.8947, 10.47), (-2.306, 0.9365, 10.29), (-2.357, 0.8947, 10.47), (-0.6987, 0.8993, 10.43), (-0.7473, 0.9102, 10.64), (-0.7829, 0.9122, 10.98), (-0.7462, 0.902, 11.19), (-0.4895, 0.9066, 10.36), (-0.4895, 0.9314, 10.64), (-0.1135, 0.9076, 10.27), (-0.1476, 0.9361, 10.64), (-0.4895, 0.9313, 10.98), (-0.4895, 0.9065, 11.22), (-0.1476, 0.9319, 10.98), (-0.1476, 0.9069, 11.23), (-0.004323, 0.7593, 13.45), (0.04776, 0.7954, 13.71), (0.02822, 0.7972, 14.06), (0.02628, 0.7924, 14.3), (1.315, -0.5215, 0.1417), (1.276, -0.5336, 0.3815), (1.29, -0.5132, 0.7234), (1.288, -0.5123, 1.065), (1.257, -0.5424, 1.407), (1.231, -0.5849, 1.749), (1.035, -0.1926, 0.1803), (1.016, -0.2395, 0.3815), (1.023, 0.03889, 0.1649), (0.9887, 0.03889, 0.3815), (1.208, -0.3051, 0.1024), (1.105, -0.4104, 0.3815), (1.22, 0.03889, 0.04087), (1.023, 0.3807, 0.1596), (1.018, 0.356, 0.3787), (1.038, 0.7027, 0.1667), (1.034, 0.6391, 0.2628), (1.22, 0.3807, 0.02927), (1.22, 0.4144, 0.4733), (1.167, 0.7663, 0.08762), (1.191, 0.7408, 0.3042), (1.021, -0.2356, 0.7234), (1.041, -0.1875, 0.9375), (1.017, 0.0273, 0.6997), (1.041, -0.09437, 0.9375), (1.119, -0.4066, 0.7234), (1.112, -0.302, 1.057), (1.22, 0.1118, 0.7586), (1.194, -0.05362, 1.057), (1.112, -0.3029, 1.407), (1.081, -0.3029, 1.749), (1.246, -0.08337, 1.407), (1.241, -0.07994, 1.749), (1.033, 0.2255, 0.57), (1.22, 0.2435, 0.5876), (1.562, -0.5416, 0.11), (1.562, -0.5713, 0.3815), (1.77, -0.5165, 0.1454), (1.77, -0.5115, 0.3815), (1.589, -0.5099, 0.7119), (1.54, -0.5123, 1.065), (1.745, -0.4815, 0.5904), (1.532, -0.5424, 1.407), (1.53, -0.5849, 1.749), (1.562, -0.3029, -0.003765), (1.562, 0.03889, -0.01528), (1.725, 0.1996, 0.5467), (1.798, -0.3029, 0.1088), (1.84, -0.3029, 0.3815), (1.798, 0.03889, 0.1087), (1.811, 0.06697, 0.4123), (1.562, 0.3807, -0.0145), (1.591, 0.3641, 0.4848), (1.618, 0.7787, 0.05351), (1.595, 0.7558, 0.3033), (1.778, 0.3807, 0.1159), (1.778, 0.3807, 0.3298), (1.75, 0.7214, 0.1156), (1.756, 0.664, 0.2613), (1.721, -0.4543, 0.8183), (1.69, -0.3254, 1.035), (1.591, 0.1051, 0.7068), (1.57, -0.07387, 1.035), (1.768, -0.3254, 0.7119), (1.736, -0.2264, 0.9004), (1.767, -0.05127, 0.7234), (1.736, -0.1281, 0.9004), (1.629, -0.3029, 1.407), (1.619, -0.3029, 1.749), (1.488, -0.08337, 1.407), (1.479, -0.07994, 1.749), (1.497, 0.239, 0.5818), (1.025, -0.5745, 2.152), (0.9927, -0.6334, 2.433), (1.288, -0.8196, 2.469), (1.204, -0.6779, 2.093), (1.208, -0.8041, 2.4), (1.048, -0.816, 2.876), (1.048, -0.816, 2.949), (0.9726, -0.6779, 2.767), (0.9496, -0.6758, 3.084), (1.191, -0.8221, 2.767), (1.205, -0.819, 3.043), (1.057, -0.8139, 2.648), (1.205, -0.8066, 3.18), (0.6838, -0.5179, 3.886), (0.6753, -0.5333, 4.142), (0.6711, -0.5281, 4.484), (0.9028, -0.6275, 3.458), (0.8488, -0.6033, 3.783), (1.205, -0.7768, 3.424), (1.22, -0.7007, 3.8), (0.8779, -0.6218, 4.142), (0.8779, -0.594, 4.484), (1.22, -0.601, 4.142), (1.22, -0.5499, 4.484), (1.017, -0.3029, 2.125), (0.9442, -0.3029, 2.433), (1.03, -0.09234, 2.188), (1.0, -0.06234, 2.433), (1.055, -0.3029, 1.954), (1.19, -0.05752, 2.081), (1.22, 0.01396, 2.433), (0.865, -0.3029, 2.774), (0.8054, -0.3029, 3.116), (0.9594, -0.04589, 2.774), (0.9285, -0.03842, 3.116), (1.22, 0.04022, 2.774), (1.22, 0.05048, 3.116), (0.6721, -0.3029, 3.843), (0.6838, -0.03996, 3.886), (0.6321, -0.3029, 4.142), (0.6103, -0.3029, 4.484), (0.659, 0.05995, 4.125), (0.5958, 0.03889, 4.484), (0.6846, 0.2515, 4.228), (0.6566, 0.2927, 4.484), (0.7582, -0.3029, 3.458), (0.7196, -0.3029, 3.672), (0.9042, -0.02884, 3.458), (0.8312, 0.06515, 3.796), (1.22, 0.06542, 3.458), (1.22, 0.1447, 3.77), (0.719, 0.1879, 4.0), (0.9469, 0.2299, 3.934), (1.22, 0.2258, 3.941), (0.851, 0.2831, 4.125), (0.8779, 0.4032, 4.484), (1.22, 0.2886, 4.142), (1.22, 0.38, 4.484), (1.415, -0.821, 2.538), (1.54, -0.619, 2.091), (1.569, -0.6419, 2.454), (1.733, -0.4761, 2.597), (1.434, -0.8235, 2.774), (1.425, -0.8208, 2.991), (1.605, -0.6728, 2.774), (1.548, -0.7058, 3.109), (1.739, -0.5019, 2.774), (1.742, -0.5148, 3.116), (1.591, -0.5972, 3.452), (1.516, -0.5719, 3.8), (1.737, -0.4933, 3.334), (1.439, -0.5125, 4.142), (1.401, -0.484, 4.484), (1.638, -0.3029, 2.091), (1.682, -0.3161, 2.463), (1.489, -0.06866, 2.091), (1.505, -0.05573, 2.433), (1.733, -0.4388, 2.597), (1.693, -0.2268, 2.774), (1.702, -0.2014, 3.116), (1.522, -0.04593, 2.774), (1.531, -0.04313, 3.116), (1.739, -0.3977, 2.774), (1.742, -0.3723, 3.116), (1.71, -0.3089, 3.481), (1.668, -0.3173, 3.766), (1.535, -0.03776, 3.458), (1.503, 0.04473, 3.832), (1.736, -0.3974, 3.408), (1.55, -0.3029, 4.142), (1.503, -0.3029, 4.484), (1.524, 0.03889, 4.142), (1.55, 0.03889, 4.484), (1.397, 0.211, 3.968), (1.412, 0.2283, 4.142), (1.447, 0.2696, 4.484), (0.6543, -0.537, 4.825), (0.6358, -0.5505, 5.167), (0.6201, -0.5599, 5.509), (0.6026, -0.5661, 5.851), (0.8779, -0.6134, 4.825), (0.8779, -0.6428, 5.167), (1.22, -0.5777, 4.825), (1.22, -0.6121, 5.167), (0.8779, -0.6628, 5.509), (0.8779, -0.6716, 5.851), (1.22, -0.6328, 5.509), (1.22, -0.6375, 5.851), (0.2217, -0.5094, 6.357), (0.2172, -0.6118, 6.535), (0.5242, -0.5709, 6.224), (0.5361, -0.7022, 6.535), (0.1943, -0.8496, 6.938), (0.1944, -0.899, 7.218), (0.1944, -0.7132, 6.823), (0.5361, -0.8515, 6.943), (0.5361, -0.9315, 7.218), (0.5361, -0.7995, 6.772), (0.8779, -0.6779, 6.193), (0.8779, -0.7101, 6.535), (1.22, -0.6339, 6.193), (1.22, -0.6389, 6.535), (0.7959, -0.8353, 6.999), (0.8971, -0.8695, 7.193), (0.8971, -0.7821, 6.882), (1.024, -0.8111, 7.061), (1.081, -0.8341, 7.289), (1.22, -0.682, 6.876), (1.205, -0.7393, 7.193), (0.5753, -0.3029, 4.825), (0.5391, -0.3029, 5.167), (0.5503, 0.03889, 4.825), (0.5135, 0.03889, 5.167), (0.5063, -0.3029, 5.509), (0.4706, -0.3029, 5.851), (0.4795, 0.03889, 5.509), (0.4431, 0.03889, 5.851), (0.6293, 0.3349, 4.825), (0.6103, 0.4054, 5.168), (0.6749, 0.5666, 5.283), (0.5285, 0.3807, 5.509), (0.471, 0.3807, 5.851), (0.6422, 0.5967, 5.509), (0.6029, 0.6417, 5.851), (0.8877, 0.4989, 4.853), (0.7802, 0.5357, 5.055), (1.008, 0.5548, 4.985), (0.8877, 0.5832, 5.168), (1.195, 0.489, 4.853), (1.293, 0.5319, 5.069), (1.065, 0.5548, 4.985), (1.195, 0.5809, 5.177), (0.8779, 0.6708, 5.509), (0.8779, 0.7576, 5.851), (1.22, 0.6643, 5.509), (1.22, 0.7472, 5.851), (0.227, -0.3029, 6.326), (0.2139, 0.03889, 6.3), (0.4075, -0.3029, 6.165), (0.3942, 0.03889, 6.145), (0.2167, 0.3807, 6.308), (0.2093, 0.6255, 6.336), (0.2052, 0.7509, 6.506), (0.4017, 0.3807, 6.152), (0.5195, 0.6937, 6.213), (0.5361, 0.844, 6.444), (0.9057, 0.8465, 6.227), (0.9057, 0.8841, 6.408), (1.22, 0.8172, 6.193), (1.206, 0.8639, 6.512), (1.288, 0.8663, 6.876), (1.294, 0.8485, 7.218), (1.42, -0.5013, 4.825), (1.445, -0.5198, 5.167), (1.46, -0.53, 5.509), (1.463, -0.532, 5.851), (1.459, -0.5293, 6.193), (1.45, -0.528, 6.535), (1.446, -0.5411, 6.876), (1.438, -0.5527, 7.218), (1.539, -0.3029, 4.825), (1.582, -0.3029, 5.167), (1.604, 0.03889, 4.825), (1.65, 0.03889, 5.167), (1.61, -0.3029, 5.509), (1.619, -0.3029, 5.851), (1.683, 0.03889, 5.509), (1.702, 0.03889, 5.851), (1.486, 0.3226, 4.825), (1.5, 0.4031, 5.177), (1.409, 0.5628, 5.297), (1.581, 0.3807, 5.509), (1.63, 0.3807, 5.851), (1.439, 0.5902, 5.509), (1.475, 0.6313, 5.851), (1.612, -0.3029, 6.193), (1.594, -0.3029, 6.535), (1.704, 0.03889, 6.193), (1.687, 0.03889, 6.535), (1.572, -0.3029, 6.876), (1.542, -0.3029, 7.218), (1.652, 0.03889, 6.876), (1.604, 0.03889, 7.218), (1.659, 0.3807, 6.193), (1.658, 0.3807, 6.535), (1.499, 0.6658, 6.193), (1.505, 0.6873, 6.535), (1.627, 0.3807, 6.876), (1.576, 0.3807, 7.218), (1.492, 0.6954, 6.876), (1.466, 0.6776, 7.218), (0.1944, -0.9213, 7.56), (0.1943, -0.8763, 7.851), (0.1944, -0.7127, 7.963), (0.5361, -0.9645, 7.56), (0.5317, -0.8708, 7.921), (0.5317, -0.8084, 8.058), (0.1944, -0.6235, 8.244), (0.1944, -0.5309, 8.586), (0.5317, -0.7219, 8.21), (0.5361, -0.5512, 8.586), (0.8779, -0.901, 7.56), (0.8779, -0.8484, 7.815), (0.8779, -0.7838, 7.986), (1.077, -0.8313, 7.56), (1.054, -0.818, 7.74), (1.275, -0.6416, 7.589), (1.173, -0.657, 7.873), (0.8779, -0.6619, 8.244), (0.8629, -0.5156, 8.591), (1.155, -0.5495, 8.244), (1.101, -0.4974, 8.481), (0.1944, -0.5308, 8.928), (0.1944, -0.5911, 9.269), (0.5361, -0.5528, 8.928), (0.5361, -0.653, 9.269), (0.1963, -0.8342, 10.07), (0.1944, -0.6436, 9.611), (0.1959, -0.7011, 9.937), (0.5361, -0.846, 10.04), (0.5361, -0.7363, 9.611), (0.5361, -0.7926, 9.866), (0.8629, -0.5186, 8.932), (0.8779, -0.6317, 9.269), (1.1, -0.4999, 9.048), (1.148, -0.5405, 9.269), (0.8779, -0.8451, 10.04), (0.8779, -0.7231, 9.611), (0.8779, -0.7889, 9.873), (1.088, -0.8299, 10.09), (1.181, -0.5879, 9.611), (1.23, -0.6508, 9.969), (0.1944, 0.7864, 7.571), (0.1944, 0.7553, 7.902), (0.5361, 0.8804, 7.65), (0.5361, 0.8582, 7.902), (0.1944, 0.7526, 8.244), (0.1944, 0.7538, 8.586), (0.5361, 0.8495, 8.244), (0.5361, 0.8508, 8.586), (1.388, -0.4693, 7.723), (1.371, -0.4325, 7.902), (0.9669, -0.4614, 8.709), (1.326, -0.3764, 8.244), (1.245, -0.314, 8.609), (1.389, 0.01174, 8.729), (0.8779, 0.8844, 7.683), (0.8779, 0.8536, 7.902), (1.369, 0.511, 7.984), (1.211, 0.8044, 7.577), (1.241, 0.6785, 7.883), (0.8779, 0.8259, 8.244), (0.8779, 0.816, 8.586), (1.345, 0.4479, 8.244), (1.337, 0.3563, 8.604), (1.174, 0.6788, 8.244), (1.153, 0.6684, 8.586), (0.1944, 0.7539, 8.928), (0.1944, 0.755, 9.269), (0.5361, 0.8505, 8.928), (0.5361, 0.8511, 9.269), (0.1944, 0.7595, 9.611), (0.1944, 0.7704, 9.953), (0.5361, 0.8569, 9.611), (0.5021, 0.8793, 9.987), (0.9669, -0.4614, 8.82), (1.215, -0.3297, 8.932), (1.316, -0.3029, 9.269), (1.385, 0.000947, 8.928), (1.378, 0.008608, 9.269), (1.358, -0.3108, 9.619), (1.372, -0.4299, 9.851), (1.379, 0.03408, 9.589), (1.382, 0.1731, 9.828), (0.8779, 0.8091, 8.928), (0.8779, 0.8041, 9.269), (1.307, 0.3807, 8.928), (1.29, 0.3807, 9.269), (1.143, 0.6619, 8.928), (1.135, 0.6572, 9.269), (0.8779, 0.8102, 9.611), (0.8779, 0.8454, 9.953), (1.292, 0.3807, 9.611), (1.345, 0.3951, 9.946), (1.137, 0.6609, 9.611), (1.17, 0.6853, 9.953), (1.418, -0.5256, 7.495), (1.407, -0.5106, 10.08), (1.463, -0.3344, 7.589), (1.428, -0.2615, 7.902), (1.535, 0.03889, 7.56), (1.467, 0.03889, 7.902), (1.41, -0.2055, 8.244), (1.4, -0.1667, 8.509), (1.425, 0.03889, 8.244), (1.399, 0.01174, 8.592), (1.5, 0.3807, 7.56), (1.426, 0.3906, 7.883), (1.426, 0.6154, 7.56), (1.398, 0.5657, 7.756), (1.406, 0.277, 8.244), (1.395, 0.226, 8.502), (2.365, 0.1664, 8.026), (2.587, 0.1565, 8.015), (2.382, -0.1652, 8.377), (2.362, -0.2032, 8.586), (2.335, 0.04704, 8.255), (2.278, 0.03889, 8.586), (2.587, -0.1702, 8.372), (2.587, -0.2568, 8.586), (2.587, -0.01444, 8.201), (2.407, 0.5411, 7.726), (2.344, 0.4086, 7.908), (2.39, 0.7226, 7.685), (2.314, 0.7226, 7.902), (2.523, 0.5411, 7.726), (2.617, 0.4086, 7.825), (2.617, 0.6944, 7.659), (2.751, 0.5617, 7.737), (2.242, 0.3807, 8.244), (2.216, 0.3807, 8.586), (2.245, 0.7226, 8.244), (2.29, 0.7106, 8.582), (2.587, 0.7717, 8.655), (1.396, -0.202, 9.738), (1.423, -0.3108, 9.96), (1.395, -0.05379, 9.664), (1.427, 0.05108, 9.946), (1.414, 0.2907, 10.06), (2.322, -0.2461, 8.928), (2.269, -0.2765, 9.269), (2.208, 0.03889, 8.928), (2.12, 0.03889, 9.269), (2.587, -0.3482, 8.928), (2.587, -0.4123, 9.269), (2.258, -0.2854, 9.611), (2.272, -0.2854, 9.953), (2.101, 0.03889, 9.611), (2.129, 0.03889, 9.953), (2.587, -0.4304, 9.611), (2.587, -0.4215, 9.953), (2.275, 0.4018, 8.924), (2.268, 0.3477, 9.269), (2.332, 0.5887, 8.807), (2.587, 0.5147, 8.998), (2.587, 0.4789, 9.269), (2.587, 0.6008, 8.827), (2.258, 0.3474, 9.611), (2.272, 0.3474, 9.953), (2.587, 0.4771, 9.611), (2.587, 0.4687, 9.953), (0.1961, -0.8871, 10.29), (0.1944, -0.9551, 10.64), (0.5361, -0.9364, 10.29), (0.5361, -1.038, 10.64), (0.1944, -0.9919, 10.98), (0.1944, -0.9969, 11.32), (0.5361, -1.095, 10.98), (0.5361, -1.106, 11.32), (0.8779, -0.9343, 10.29), (0.8779, -1.038, 10.64), (1.209, -0.8595, 10.32), (1.22, -0.9534, 10.64), (1.316, -0.7385, 10.23), (0.8779, -1.098, 10.98), (0.8779, -1.112, 11.32), (1.22, -1.027, 10.98), (1.22, -1.056, 11.32), (0.1944, -0.9763, 11.66), (0.1943, -0.9023, 11.97), (0.2515, -0.6151, 11.67), (0.2158, -0.7069, 12.05), (0.5361, -1.071, 11.66), (0.5558, -0.9059, 12.03), (0.3798, -0.5285, 11.73), (0.5012, -0.7058, 12.09), (0.1944, -0.6149, 12.35), (0.1944, -0.4975, 12.69), (0.5343, -0.6392, 12.32), (0.5065, -0.4964, 12.66), (0.8779, -1.072, 11.66), (0.8779, -0.9249, 11.98), (0.8779, -0.7946, 12.15), (1.22, -1.015, 11.66), (1.22, -0.8929, 11.94), (1.22, -0.7579, 12.11), (0.8829, -0.6064, 12.35), (0.7723, -0.495, 12.56), (1.22, -0.587, 12.24), (0.1944, 0.7958, 10.22), (0.5021, 0.8924, 10.13), (0.1944, 0.7773, 11.34), (0.5361, 0.8632, 11.4), (0.8779, 0.8829, 10.19), (1.375, 0.5186, 10.16), (1.231, 0.748, 10.3), (1.307, 0.8432, 10.64), (0.8779, 0.8611, 11.39), (1.343, 0.8754, 10.98), (1.237, 0.8508, 11.31), (0.2515, -0.3456, 11.67), (0.2515, -0.3157, 12.0), (0.3798, -0.4452, 11.73), (0.399, -0.4075, 12.0), (0.2515, -0.3195, 12.35), (0.2189, -0.3672, 12.67), (0.4229, -0.4132, 12.35), (0.53, -0.4361, 12.68), (0.1944, 0.4436, 12.04), (0.1944, 0.6806, 11.66), (0.1943, 0.5956, 11.92), (0.5361, 0.5298, 12.1), (0.5361, 0.7436, 11.66), (0.5361, 0.603, 11.93), (0.1944, 0.4044, 12.35), (0.1944, 0.4358, 12.66), (0.1943, 0.6278, 12.79), (0.5361, 0.4946, 12.35), (0.5558, 0.4767, 12.69), (0.4551, 0.6152, 12.8), (0.9586, -0.3029, 12.43), (0.7751, -0.3044, 12.68), (0.9413, 0.03889, 12.42), (0.7792, 0.03889, 12.69), (1.22, -0.3029, 12.28), (1.22, 0.03889, 12.26), (0.8779, 0.5194, 12.08), (0.8779, 0.7303, 11.66), (0.8779, 0.5918, 11.91), (1.22, 0.4527, 12.04), (1.22, 0.6948, 11.66), (1.22, 0.5714, 11.87), (0.8691, 0.3737, 12.34), (0.7431, 0.303, 12.69), (1.22, 0.2817, 12.21), (1.397, -0.8203, 10.46), (1.42, -0.8496, 10.64), (1.437, -0.6326, 10.32), (1.516, -0.6448, 10.64), (1.46, -0.8927, 10.98), (1.563, -0.8976, 11.32), (1.581, -0.6448, 10.98), (1.671, -0.6448, 11.21), (1.739, -0.8213, 11.44), (2.043, -0.4807, 11.14), (1.891, -0.6147, 11.3), (2.223, -0.4789, 11.13), (2.252, -0.5016, 11.31), (2.427, -0.4755, 11.13), (2.427, -0.4755, 11.24), (1.582, -0.8817, 11.68), (1.482, -0.8512, 11.89), (1.709, -0.8017, 11.8), (1.581, -0.6682, 12.02), (1.739, -0.8213, 11.58), (1.873, -0.7156, 11.68), (1.903, -0.5699, 11.93), (1.454, -0.5346, 12.19), (2.188, -0.5302, 11.66), (2.118, -0.502, 11.87), (1.517, -0.3029, 10.29), (1.599, -0.3029, 10.64), (1.523, 0.03889, 10.29), (1.605, 0.03889, 10.64), (1.647, -0.3029, 10.98), (1.7, -0.3029, 11.17), (1.66, 0.03889, 10.98), (1.706, 0.03889, 11.17), (2.011, -0.3029, 11.12), (1.84, -0.3029, 11.17), (1.997, 0.03889, 11.1), (1.826, 0.03889, 11.17), (1.455, 0.3951, 10.28), (1.558, 0.3807, 10.64), (1.419, 0.6148, 10.39), (1.455, 0.6722, 10.64), (1.631, 0.3807, 10.98), (1.698, 0.3807, 11.18), (1.497, 0.7045, 10.98), (1.578, 0.682, 11.3), (2.024, 0.3061, 11.12), (1.95, 0.4447, 11.31), (1.894, 0.5788, 11.41), (2.281, -0.2854, 10.29), (2.276, -0.2879, 10.64), (2.146, 0.03889, 10.29), (2.136, 0.03889, 10.64), (2.587, -0.4153, 10.29), (2.587, -0.4178, 10.64), (2.206, -0.3558, 11.01), (2.341, -0.4705, 11.39), (2.099, 0.03889, 10.93), (2.581, -0.3422, 11.0), (2.505, -0.3345, 11.34), (2.725, 0.03889, 11.07), (2.621, 0.03889, 11.32), (2.281, 0.3474, 10.29), (2.276, 0.3481, 10.64), (2.587, 0.4627, 10.29), (2.587, 0.4629, 10.64), (2.221, 0.3804, 11.0), (2.211, 0.5111, 11.35), (2.608, 0.3685, 10.98), (2.518, 0.3463, 11.32), (1.663, -0.3029, 12.15), (1.625, 0.03889, 12.14), (1.903, -0.3029, 12.05), (1.903, 0.03889, 12.04), (1.492, -0.3029, 12.2), (1.454, 0.03889, 12.19), (1.651, 0.5378, 11.81), (1.527, 0.3778, 11.99), (1.547, 0.6212, 11.68), (1.423, 0.5564, 11.84), (1.93, 0.5176, 11.68), (1.903, 0.3412, 11.93), (1.834, 0.5878, 11.58), (1.403, 0.2178, 12.18), (2.354, -0.3345, 11.69), (2.172, -0.3029, 11.9), (2.368, 0.03889, 11.8), (2.197, 0.03889, 11.91), (2.461, -0.2415, 11.59), (2.483, 0.03889, 11.63), (2.257, 0.3728, 11.68), (2.152, 0.285, 11.88), (2.461, 0.2964, 11.58), (2.791, 0.1821, 8.043), (2.784, -0.1497, 8.395), (2.815, -0.1856, 8.586), (2.819, 0.05644, 8.266), (2.88, 0.03889, 8.586), (2.808, 0.3807, 7.969), (2.785, 0.7896, 7.673), (2.808, 0.6944, 7.871), (2.863, 0.3807, 8.244), (2.859, 0.3807, 8.586), (2.833, 0.7226, 8.244), (2.795, 0.7055, 8.577), (2.84, -0.2342, 8.928), (2.848, -0.2679, 9.269), (2.914, 0.03889, 8.928), (2.936, 0.03889, 9.269), (2.84, -0.277, 9.611), (2.813, -0.2682, 9.953), (2.922, 0.03889, 9.611), (2.868, 0.03889, 9.953), (2.829, 0.3985, 8.919), (2.846, 0.3411, 9.269), (2.777, 0.5802, 8.799), (2.84, 0.3395, 9.611), (2.813, 0.331, 9.953), (2.794, -0.2619, 10.29), (2.793, -0.2619, 10.64), (2.83, 0.03889, 10.29), (2.828, 0.03889, 10.64), (2.783, -0.2189, 10.87), (2.795, 0.03889, 10.9), (2.794, 0.3251, 10.29), (2.793, 0.3246, 10.64), (2.783, 0.2863, 10.87), (0.1944, -0.5322, 13.03), (0.1944, -0.61, 13.37), (0.4858, -0.5177, 13.03), (0.5651, -0.5819, 13.35), (0.1943, -0.8209, 13.83), (0.1943, -0.8209, 13.98), (0.1944, -0.6895, 13.7), (0.1944, -0.7156, 14.1), (0.4164, -0.82, 13.84), (0.4164, -0.82, 13.96), (0.5326, -0.7386, 13.72), (0.5326, -0.773, 14.07), (0.7395, -0.5178, 13.45), (0.771, -0.5734, 13.71), (0.7763, -0.5936, 14.06), (0.1944, -0.6567, 14.4), (0.1943, -0.56, 14.67), (0.5361, -0.6884, 14.4), (0.5361, -0.5519, 14.65), (0.7409, -0.5513, 14.4), (0.7128, -0.5062, 14.58), (0.6567, -0.4224, 13.03), (0.6985, -0.4598, 13.22), (0.1944, 0.7207, 13.03), (0.1944, 0.7887, 13.32), (0.6839, 0.4806, 13.03), (0.7002, 0.535, 13.23), (0.5129, 0.6786, 13.03), (0.5466, 0.7373, 13.34), (0.6075, 0.7253, 13.71), (0.6365, 0.7633, 14.06), (0.7212, -0.2515, 13.03), (0.7634, -0.3287, 13.35), (0.7353, 0.03889, 13.03), (0.7994, 0.03889, 13.37), (0.8563, -0.3029, 13.71), (0.8641, -0.3029, 14.06), (0.8776, 0.03889, 13.71), (0.8826, 0.03889, 14.06), (0.7212, 0.3097, 13.03), (0.7577, 0.4049, 13.35), (0.73, 0.5893, 13.46), (0.8459, 0.3807, 13.71), (0.8622, 0.3807, 14.06), (0.7606, 0.5262, 13.71), (0.7744, 0.5643, 14.06), (0.1944, -0.3029, 14.75), (0.1944, 0.03889, 14.76), (0.5361, -0.3029, 14.74), (0.5361, 0.03889, 14.75), (0.1944, 0.3807, 14.75), (0.1944, 0.7791, 14.44), (0.1943, 0.665, 14.66), (0.7055, 0.5459, 14.57), (0.5693, 0.4115, 14.69), (0.5686, 0.7571, 14.43), (0.4776, 0.6461, 14.65), (0.7889, -0.3029, 14.4), (0.7203, -0.3029, 14.6), (0.8029, 0.03889, 14.4), (0.725, 0.03889, 14.6), (0.7702, 0.4115, 14.43), (0.719, 0.318, 14.59), (0.7484, 0.6401, 14.34), (1.259, 1.014, 0.1325), (1.286, 0.9797, 0.2443), (1.527, 1.014, 0.1059), (1.504, 0.9797, 0.2443), (0.1943, 0.9089, 6.631), (0.5361, 0.9125, 6.615), (0.1944, 0.9239, 6.876), (0.1944, 0.9216, 7.218), (0.5361, 0.9393, 6.876), (0.5361, 0.9383, 7.218), (0.9057, 0.9063, 6.545), (1.082, 0.9023, 6.611), (0.8779, 0.9357, 6.876), (0.8779, 0.9405, 7.218), (1.117, 0.9126, 6.876), (1.124, 0.9167, 7.218), (2.406, 1.228, 7.384), (2.373, 1.406, 7.331), (2.587, 1.215, 7.378), (2.587, 1.406, 7.268), (2.416, 1.919, 7.047), (2.359, 1.782, 7.209), (2.416, 1.951, 7.047), (2.372, 2.075, 7.234), (2.587, 1.904, 7.043), (2.587, 1.734, 7.109), (2.587, 1.988, 7.043), (2.587, 2.159, 7.156), (2.39, 2.28, 7.359), (2.587, 2.296, 7.327), (2.776, 1.216, 7.379), (2.831, 1.406, 7.327), (2.805, 1.9, 7.041), (2.89, 1.771, 7.209), (2.805, 1.98, 7.041), (2.882, 2.092, 7.221), (2.824, 2.289, 7.337), (0.1943, 0.9062, 7.438), (0.5361, 0.9115, 7.479), (0.8779, 0.9144, 7.512), (1.091, 0.9078, 7.475), (2.379, 1.094, 7.56), (2.32, 1.064, 7.902), (2.319, 1.406, 7.56), (2.311, 1.406, 7.902), (2.587, 1.044, 7.473), (2.337, 1.086, 8.271), (2.361, 0.9862, 8.465), (2.365, 1.406, 8.179), (2.587, 1.19, 8.39), (2.587, 1.019, 8.484), (2.587, 1.406, 8.276), (2.266, 1.748, 7.56), (2.333, 1.758, 7.923), (2.299, 2.09, 7.56), (2.354, 2.09, 7.814), (2.587, 1.873, 8.049), (2.587, 2.09, 7.916), (2.383, 1.651, 8.113), (2.587, 1.702, 8.129), (2.379, 2.29, 7.56), (2.392, 2.281, 7.75), (2.587, 2.341, 7.56), (2.587, 2.306, 7.77), (0.1943, 0.9077, 10.33), (0.1944, 0.9221, 10.64), (0.5021, 0.9076, 10.27), (0.5361, 0.9362, 10.64), (0.1944, 0.9193, 10.98), (0.1943, 0.9043, 11.21), (0.5361, 0.9319, 10.98), (0.5361, 0.9069, 11.23), (0.8779, 0.9066, 10.36), (0.8779, 0.9314, 10.64), (1.087, 0.8994, 10.43), (1.136, 0.9102, 10.64), (0.8779, 0.9313, 10.98), (0.8779, 0.9065, 11.22), (1.172, 0.9122, 10.98), (1.135, 0.902, 11.19), (2.804, 1.087, 7.559), (2.833, 1.064, 7.902), (2.901, 1.406, 7.56), (2.858, 1.406, 7.902), (2.791, 1.075, 8.265), (2.772, 0.9678, 8.457), (2.789, 1.406, 8.169), (2.991, 1.748, 7.56), (2.855, 1.769, 7.93), (2.984, 2.09, 7.56), (2.865, 2.09, 7.833), (2.781, 1.669, 8.109), (2.855, 2.312, 7.56), (2.822, 2.301, 7.764), (0.1943, 0.9611, 13.43), (0.3931, 0.7594, 13.45), (0.1944, 0.8875, 13.71), (0.1944, 0.804, 14.06), (0.31, 0.7955, 13.71), (0.321, 0.7972, 14.06), (0.1943, 0.7955, 14.32), (0.3223, 0.7924, 14.3)], [], [(0, 1, 3, 2), (2, 3, 5, 4), (4, 5, 7, 6), (6, 7, 9, 8), (8, 9, 11, 10), (10, 11, 13, 12), (12, 13, 15, 14), (14, 15, 17, 16), (3, 1, 19, 17, 15, 13, 11, 9, 7, 5), (16, 17, 19, 18), (18, 19, 1, 0), (0, 2, 4, 6, 8, 10, 12, 14, 16, 18), (20, 22, 23, 21), (22, 24, 25, 23), (24, 26, 27, 25), (26, 28, 29, 27), (28, 30, 31, 29), (30, 32, 33, 31), (32, 34, 35, 33), (34, 36, 37, 35), (38, 40, 41, 39), (40, 42, 43, 41), (42, 44, 45, 43), (44, 46, 47, 45), (46, 48, 49, 47), (48, 50, 51, 49), (50, 52, 53, 51), (52, 20, 21, 53), (54, 57, 56, 55), (55, 56, 59, 58), (58, 59, 61, 60), (60, 61, 63, 62), (62, 63, 65, 64), (64, 65, 67, 66), (66, 67, 69, 68), (68, 69, 71, 70), (73, 72, 75, 74), (74, 75, 77, 76), (76, 77, 79, 78), (78, 79, 81, 80), (80, 81, 83, 82), (82, 83, 85, 84), (84, 85, 87, 86), (86, 87, 57, 54), (27, 29, 63, 61), (48, 46, 80, 82), (38, 39, 72, 73), (47, 49, 83, 81), (40, 38, 73, 74), (30, 28, 62, 64), (22, 20, 54, 55), (39, 41, 75, 72), (29, 31, 65, 63), (50, 48, 82, 84), (21, 23, 56, 57), (49, 51, 85, 83), (42, 40, 74, 76), (32, 30, 64, 66), (41, 43, 77, 75), (31, 33, 67, 65), (52, 50, 84, 86), (24, 22, 55, 58), (51, 53, 87, 85), (23, 25, 59, 56), (44, 42, 76, 78), (34, 32, 66, 68), (43, 45, 79, 77), (33, 35, 69, 67), (20, 52, 86, 54), (26, 24, 58, 60), (53, 21, 57, 87), (25, 27, 61, 59), (46, 44, 78, 80), (36, 34, 68, 70), (45, 47, 81, 79), (35, 37, 71, 69), (28, 26, 60, 62), (37, 36, 70, 71), (88, 103, 106), (88, 106, 98), (90, 109, 119), (91, 112, 125), (90, 119, 126), (91, 125, 114), (92, 130, 142), (93, 133, 145), (94, 136, 137), (139, 143, 95), (138, 146, 139), (137, 147, 138), (139, 146, 143), (146, 144, 143), (138, 147, 146), (147, 148, 146), (146, 148, 144), (148, 145, 144), (137, 136, 147), (136, 135, 147), (147, 135, 148), (135, 134, 148), (148, 134, 145), (134, 93, 145), (143, 140, 95), (144, 149, 143), (145, 150, 144), (143, 149, 140), (149, 141, 140), (144, 150, 149), (150, 151, 149), (149, 151, 141), (151, 142, 141), (145, 133, 150), (133, 132, 150), (150, 132, 151), (132, 131, 151), (151, 131, 142), (131, 92, 142), (141, 152, 140), (142, 153, 141), (141, 153, 152), (142, 130, 153), (130, 129, 153), (116, 136, 94), (115, 154, 116), (114, 155, 115), (116, 154, 136), (154, 135, 136), (115, 155, 154), (155, 156, 154), (154, 156, 135), (156, 134, 135), (114, 125, 155), (125, 124, 155), (155, 124, 156), (124, 123, 156), (156, 123, 134), (123, 93, 134), (128, 133, 93), (127, 157, 128), (126, 158, 127), (128, 157, 133), (157, 132, 133), (127, 158, 157), (158, 159, 157), (157, 159, 132), (159, 131, 132), (126, 119, 158), (119, 118, 158), (158, 118, 159), (118, 117, 159), (159, 117, 131), (117, 92, 131), (122, 130, 92), (121, 160, 122), (120, 161, 121), (122, 160, 130), (160, 129, 130), (121, 161, 160), (123, 128, 93), (124, 162, 123), (125, 163, 124), (123, 162, 128), (162, 127, 128), (124, 163, 162), (163, 164, 162), (162, 164, 127), (164, 126, 127), (125, 112, 163), (112, 111, 163), (163, 111, 164), (111, 110, 164), (164, 110, 126), (110, 90, 126), (117, 122, 92), (118, 165, 117), (119, 166, 118), (117, 165, 122), (165, 121, 122), (118, 166, 165), (166, 167, 165), (165, 167, 121), (167, 120, 121), (119, 109, 166), (109, 108, 166), (166, 108, 167), (108, 107, 167), (167, 107, 120), (107, 89, 120), (113, 116, 94), (113, 168, 116), (168, 115, 116), (98, 177, 88), (168, 169, 115), (169, 114, 115), (97, 96, 169), (169, 96, 114), (96, 91, 114), (100, 112, 91), (99, 170, 100), (98, 171, 99), (100, 170, 112), (170, 111, 112), (99, 171, 170), (171, 172, 170), (170, 172, 111), (172, 110, 111), (98, 106, 171), (106, 105, 171), (171, 105, 172), (105, 104, 172), (172, 104, 110), (104, 90, 110), (104, 109, 90), (105, 173, 104), (106, 174, 105), (104, 173, 109), (173, 108, 109), (105, 174, 173), (174, 175, 173), (173, 175, 108), (175, 107, 108), (106, 103, 174), (103, 102, 174), (174, 102, 175), (102, 101, 175), (175, 101, 107), (101, 89, 107), (120, 89, 161), (153, 129, 152), (177, 176, 97), (129, 160, 161), (96, 100, 91), (97, 176, 96), (96, 176, 100), (176, 99, 100), (113, 94, 137), (140, 152, 95), (176, 177, 99), (177, 98, 99), (169, 168, 97), (181, 182, 184, 183), (185, 186, 188, 187), (183, 184, 186, 185), (189, 190, 192, 191), (193, 195, 196, 194), (197, 199, 200, 198), (201, 203, 204, 202), (198, 200, 203, 201), (205, 206, 210, 208), (211, 213, 217, 215), (216, 218, 214, 212), (221, 222, 220, 219), (225, 226, 224, 223), (208, 219, 220, 209), (208, 210, 221, 219), (218, 226, 225, 217), (215, 217, 225, 223), (224, 226, 218, 216), (206, 211, 215, 210), (223, 224, 222, 221), (210, 215, 223, 221), (230, 234, 233, 229), (235, 236, 238, 237), (241, 242, 240, 239), (238, 242, 241, 237), (247, 248, 246, 245), (231, 245, 246, 232), (234, 248, 247, 233), (246, 248, 234, 232), (233, 244, 243, 229), (228, 235, 237, 230), (234, 241, 239, 232), (237, 241, 234, 230), (247, 249, 244, 233), (178, 193, 194, 179), (181, 183, 206, 205), (188, 214, 213, 187), (185, 187, 213, 211), (212, 214, 188, 186), (183, 185, 211, 206), (207, 212, 186, 184), (189, 227, 228, 190), (192, 230, 229, 191), (228, 230, 192, 190), (178, 179, 182, 181), (208, 209, 196, 195), (193, 205, 208, 195), (197, 198, 228, 227), (231, 232, 200, 199), (201, 202, 236, 235), (239, 240, 204, 203), (198, 201, 235, 228), (232, 239, 203, 200), (182, 189, 191, 184), (194, 196, 199, 197), (243, 244, 216, 212), (222, 247, 245, 220), (207, 229, 243, 212), (224, 249, 247, 222), (209, 220, 245, 231), (244, 249, 224, 216), (179, 180, 189, 182), (209, 231, 199, 196), (179, 194, 197, 180), (191, 229, 207, 184), (178, 181, 205, 193), (197, 227, 189, 180), (259, 262, 263, 260), (258, 260, 263, 261), (264, 265, 267, 266), (264, 268, 269, 265), (269, 271, 267, 265), (276, 277, 275, 274), (262, 272, 273, 263), (268, 274, 275, 269), (268, 270, 276, 274), (275, 277, 271, 269), (258, 264, 266, 260), (263, 270, 268, 261), (258, 261, 268, 264), (263, 273, 276, 270), (278, 280, 281, 279), (282, 284, 285, 283), (289, 291, 292, 290), (280, 286, 287, 281), (284, 289, 290, 285), (279, 281, 284, 282), (287, 288, 291, 289), (281, 287, 289, 284), (293, 294, 296, 295), (296, 299, 298, 295), (300, 301, 303, 302), (303, 305, 304, 302), (308, 309, 307, 306), (312, 313, 311, 310), (299, 309, 308, 298), (297, 298, 308, 306), (305, 313, 312, 304), (294, 300, 302, 296), (302, 304, 299, 296), (309, 312, 310, 307), (304, 312, 309, 299), (314, 315, 317, 316), (317, 319, 318, 316), (320, 321, 323, 322), (327, 329, 328, 326), (332, 333, 331, 330), (331, 333, 335, 334), (339, 340, 338, 337), (343, 345, 344, 342), (319, 333, 332, 318), (329, 343, 342, 328), (317, 324, 325, 319), (322, 323, 327, 326), (344, 345, 340, 339), (336, 342, 344, 339), (315, 320, 322, 317), (326, 328, 325, 324), (335, 339, 337, 334), (336, 339, 335, 333), (317, 322, 326, 324), (341, 342, 336, 333), (328, 342, 341, 325), (319, 325, 341, 333), (251, 266, 267, 252), (250, 260, 266, 251), (256, 301, 300, 255), (255, 300, 294, 254), (251, 252, 256, 255), (250, 251, 255, 254), (259, 260, 294, 293), (306, 307, 273, 272), (310, 311, 277, 276), (307, 310, 276, 273), (262, 297, 306, 272), (278, 279, 315, 314), (330, 331, 287, 286), (287, 331, 334, 288), (282, 283, 321, 320), (337, 338, 292, 291), (279, 282, 320, 315), (334, 337, 291, 288), (267, 271, 280, 278), (271, 277, 286, 280), (301, 314, 316, 303), (316, 318, 305, 303), (313, 332, 330, 311), (318, 332, 313, 305), (252, 253, 257, 256), (311, 330, 286, 277), (252, 267, 278, 253), (257, 314, 301, 256), (250, 254, 294, 260), (278, 314, 257, 253), (346, 348, 349, 347), (350, 352, 353, 351), (354, 356, 357, 355), (358, 360, 361, 359), (348, 354, 355, 349), (352, 358, 359, 353), (347, 349, 352, 350), (355, 357, 360, 358), (349, 355, 358, 352), (362, 364, 365, 363), (366, 369, 370, 367), (371, 373, 374, 372), (375, 376, 378, 377), (375, 379, 380, 376), (375, 377, 381, 379), (364, 371, 372, 365), (369, 377, 378, 370), (368, 370, 378, 376), (363, 365, 369, 366), (372, 374, 381, 377), (365, 372, 377, 369), (382, 383, 385, 384), (386, 387, 389, 388), (393, 394, 396, 395), (391, 394, 393, 390), (391, 392, 396, 394), (397, 398, 400, 399), (400, 402, 401, 399), (405, 406, 404, 403), (409, 410, 408, 407), (413, 414, 412, 411), (412, 416, 415, 411), (412, 414, 417, 416), (422, 423, 421, 420), (419, 423, 422, 418), (396, 414, 413, 395), (393, 395, 413, 411), (402, 419, 418, 401), (384, 385, 391, 390), (415, 416, 406, 405), (388, 389, 398, 397), (420, 421, 410, 409), (383, 386, 388, 385), (391, 397, 399, 392), (399, 401, 396, 392), (406, 409, 407, 404), (417, 422, 420, 416), (418, 422, 417, 414), (385, 388, 397, 391), (416, 420, 409, 406), (401, 418, 414, 396), (424, 425, 427, 426), (428, 429, 431, 430), (432, 433, 435, 434), (435, 437, 436, 434), (438, 439, 441, 440), (441, 443, 442, 440), (447, 450, 449, 446), (437, 447, 446, 436), (426, 427, 433, 432), (430, 431, 439, 438), (425, 428, 430, 427), (433, 438, 440, 435), (440, 442, 437, 435), (427, 430, 438, 433), (346, 347, 383, 382), (403, 404, 357, 356), (350, 351, 387, 386), (407, 408, 361, 360), (347, 350, 386, 383), (404, 407, 360, 357), (362, 363, 425, 424), (366, 367, 429, 428), (363, 366, 428, 425), (351, 353, 364, 362), (359, 361, 373, 371), (353, 359, 371, 364), (387, 424, 426, 389), (398, 432, 434, 400), (434, 436, 402, 400), (410, 445, 444, 408), (423, 449, 448, 421), (446, 449, 423, 419), (389, 426, 432, 398), (421, 448, 445, 410), (436, 446, 419, 402), (351, 362, 424, 387), (408, 444, 373, 361), (283, 285, 348, 346), (290, 292, 356, 354), (285, 290, 354, 348), (321, 382, 384, 323), (390, 393, 329, 327), (340, 405, 403, 338), (411, 415, 345, 343), (323, 384, 390, 327), (345, 415, 405, 340), (393, 411, 343, 329), (283, 346, 382, 321), (338, 403, 356, 292), (202, 204, 262, 259), (236, 293, 295, 238), (242, 298, 297, 240), (295, 298, 242, 238), (202, 259, 293, 236), (240, 297, 262, 204), (455, 456, 458, 457), (452, 455, 457, 454), (462, 464, 465, 463), (467, 470, 471, 468), (466, 468, 471, 469), (476, 477, 475, 474), (475, 477, 480, 479), (462, 463, 473, 472), (474, 475, 465, 464), (462, 472, 474, 464), (471, 476, 474, 469), (466, 469, 474, 472), (465, 475, 479, 478), (482, 483, 485, 484), (488, 491, 492, 489), (492, 493, 490, 489), (494, 496, 497, 495), (482, 488, 489, 483), (489, 490, 485, 483), (486, 494, 495, 487), (490, 493, 496, 494), (485, 490, 494, 486), (504, 506, 507, 505), (509, 512, 513, 510), (508, 510, 513, 511), (498, 504, 505, 499), (502, 509, 510, 503), (501, 503, 510, 508), (505, 507, 512, 509), (499, 505, 509, 502), (514, 515, 517, 516), (514, 518, 519, 515), (520, 521, 523, 522), (520, 524, 525, 521), (525, 526, 523, 521), (527, 528, 530, 529), (530, 533, 532, 529), (531, 533, 530, 528), (536, 537, 539, 538), (535, 537, 536, 534), (542, 544, 543, 541), (546, 548, 547, 545), (533, 542, 541, 532), (539, 546, 545, 538), (516, 517, 528, 527), (522, 523, 535, 534), (526, 537, 535, 523), (515, 520, 522, 517), (515, 519, 524, 520), (531, 536, 538, 533), (534, 536, 531, 528), (545, 547, 544, 542), (517, 522, 534, 528), (538, 545, 542, 533), (549, 550, 552, 551), (553, 554, 556, 555), (553, 557, 558, 554), (556, 560, 559, 555), (553, 555, 559, 557), (561, 562, 564, 563), (566, 567, 569, 568), (572, 574, 573, 571), (576, 578, 577, 575), (564, 572, 571, 563), (569, 576, 575, 568), (551, 552, 562, 561), (559, 560, 567, 566), (556, 565, 567, 560), (550, 557, 559, 552), (562, 566, 568, 564), (575, 577, 574, 572), (552, 559, 566, 562), (568, 575, 572, 564), (484, 485, 519, 518), (484, 518, 514, 481), (486, 487, 525, 524), (485, 486, 524, 519), (495, 540, 525, 487), (498, 499, 550, 549), (502, 503, 558, 557), (500, 554, 558, 503), (499, 502, 557, 550), (498, 549, 570, 504), (495, 497, 506, 504), (525, 549, 551, 526), (537, 561, 563, 539), (571, 573, 548, 546), (526, 551, 561, 537), (525, 540, 570, 549), (563, 571, 546, 539), (495, 504, 570, 540), (579, 582, 583, 580), (584, 587, 588, 585), (589, 592, 593, 590), (594, 595, 597, 596), (594, 598, 599, 595), (594, 596, 600, 598), (599, 601, 597, 595), (602, 603, 605, 604), (611, 612, 614, 613), (609, 612, 611, 608), (611, 613, 610, 608), (623, 624, 622, 621), (618, 620, 623, 621), (627, 628, 626, 625), (634, 635, 633, 632), (631, 635, 634, 630), (629, 630, 634, 632), (592, 616, 617, 593), (591, 593, 617, 615), (598, 618, 619, 599), (607, 628, 627, 606), (614, 631, 630, 613), (589, 590, 603, 602), (625, 626, 617, 616), (596, 597, 609, 608), (601, 612, 609, 597), (632, 633, 624, 623), (620, 629, 632, 623), (591, 598, 600, 593), (590, 593, 600, 596), (603, 608, 610, 605), (610, 613, 607, 605), (617, 620, 618, 615), (628, 630, 629, 626), (590, 596, 608, 603), (626, 629, 620, 617), (591, 615, 618, 598), (613, 630, 628, 607), (640, 641, 643, 642), (644, 645, 643, 641), (647, 650, 649, 646), (649, 651, 648, 646), (640, 642, 637, 636), (646, 648, 639, 638), (642, 643, 647, 646), (645, 650, 647, 643), (642, 646, 638, 637), (652, 653, 655, 654), (652, 656, 657, 653), (652, 654, 658, 656), (659, 660, 662, 661), (659, 663, 664, 660), (665, 667, 668, 666), (669, 671, 672, 670), (656, 665, 666, 657), (663, 669, 670, 664), (653, 659, 661, 655), (653, 657, 663, 659), (666, 668, 671, 669), (657, 666, 669, 663), (673, 674, 676, 675), (673, 677, 678, 674), (678, 679, 676, 674), (682, 685, 686, 683), (686, 687, 684, 683), (688, 690, 691, 689), (677, 682, 683, 678), (683, 684, 679, 678), (676, 679, 681, 680), (684, 687, 690, 688), (679, 684, 688, 681), (692, 693, 695, 694), (696, 697, 699, 698), (700, 701, 703, 702), (703, 706, 705, 702), (700, 702, 705, 704), (707, 708, 710, 709), (710, 712, 711, 709), (694, 695, 701, 700), (698, 699, 708, 707), (693, 696, 698, 695), (701, 707, 709, 703), (709, 711, 706, 703), (695, 698, 707, 701), (721, 722, 720, 719), (723, 724, 726, 725), (726, 729, 728, 725), (727, 729, 726, 724), (732, 733, 735, 734), (739, 742, 741, 738), (740, 742, 739, 737), (744, 746, 745, 743), (732, 734, 722, 721), (729, 739, 738, 728), (737, 739, 729, 727), (722, 731, 730, 720), (734, 735, 744, 743), (717, 719, 720, 718), (730, 731, 727, 724), (743, 745, 740, 737), (718, 720, 730, 724), (731, 743, 737, 727), (734, 743, 731, 722), (581, 583, 662, 660), (587, 675, 676, 588), (673, 675, 587, 586), (622, 624, 699, 697), (633, 635, 710, 708), (624, 633, 708, 699), (717, 718, 645, 644), (650, 724, 723, 649), (723, 725, 651, 649), (718, 724, 650, 645), (579, 580, 619, 618), (621, 622, 583, 582), (579, 618, 621, 582), (654, 655, 693, 692), (661, 662, 697, 696), (655, 661, 696, 693), (584, 585, 641, 640), (588, 644, 641, 585), (681, 721, 719, 680), (688, 689, 733, 732), (691, 736, 733, 689), (676, 680, 719, 717), (688, 732, 721, 681), (581, 586, 587, 583), (580, 583, 587, 584), (599, 636, 637, 601), (612, 638, 639, 614), (648, 651, 635, 631), (601, 637, 638, 612), (599, 619, 640, 636), (639, 648, 631, 614), (660, 664, 677, 673), (670, 672, 685, 682), (664, 670, 682, 677), (725, 728, 712, 710), (738, 741, 716, 715), (728, 738, 715, 712), (580, 584, 640, 619), (581, 660, 673, 586), (651, 725, 710, 635), (583, 622, 697, 662), (676, 717, 644, 588), (453, 467, 468, 454), (452, 454, 468, 466), (455, 472, 473, 456), (452, 466, 472, 455), (451, 456, 473, 463), (602, 604, 461, 460), (589, 602, 460, 459), (456, 460, 461, 458), (451, 459, 460, 456), (463, 465, 592, 589), (480, 627, 625, 479), (479, 625, 616, 478), (465, 478, 616, 592), (606, 627, 480, 477), (501, 656, 658, 503), (500, 503, 658, 654), (508, 511, 667, 665), (501, 508, 665, 656), (554, 692, 694, 556), (567, 704, 705, 569), (700, 704, 567, 565), (713, 714, 578, 576), (556, 694, 700, 565), (705, 713, 576, 569), (500, 654, 692, 554), (451, 463, 589, 459), (753, 754, 756, 755), (751, 755, 756, 752), (748, 750, 755, 751), (757, 759, 760, 758), (761, 762, 764, 763), (761, 765, 766, 762), (767, 768, 770, 769), (774, 775, 777, 776), (772, 775, 774, 771), (772, 773, 777, 775), (778, 779, 781, 780), (781, 783, 782, 780), (763, 764, 772, 771), (769, 770, 779, 778), (762, 767, 769, 764), (772, 778, 780, 773), (780, 782, 777, 773), (764, 769, 778, 772), (784, 785, 787, 786), (788, 789, 787, 785), (793, 794, 796, 795), (791, 794, 793, 790), (793, 795, 792, 790), (786, 787, 791, 790), (789, 794, 791, 787), (749, 750, 766, 765), (748, 762, 766, 750), (751, 752, 768, 767), (748, 751, 767, 762), (757, 758, 785, 784), (760, 788, 785, 758), (752, 756, 759, 757), (768, 784, 786, 770), (779, 790, 792, 781), (792, 795, 783, 781), (770, 786, 790, 779), (752, 757, 784, 768), (733, 761, 763, 735), (733, 736, 765, 761), (746, 774, 776, 747), (771, 774, 746, 744), (735, 763, 771, 744), (691, 749, 765, 736), (798, 800, 799, 797), (807, 809, 808, 806), (803, 807, 806, 802), (806, 808, 805, 804), (802, 806, 804, 801), (813, 814, 816, 815), (817, 818, 820, 819), (815, 816, 822, 821), (814, 817, 819, 816), (810, 813, 815, 811), (811, 815, 821, 812), (824, 825, 827, 826), (832, 833, 835, 834), (838, 839, 837, 836), (832, 836, 837, 833), (835, 839, 838, 834), (832, 834, 838, 836), (829, 830, 835, 833), (825, 828, 829, 827), (827, 829, 833, 831), (848, 849, 847, 846), (847, 851, 850, 846), (850, 852, 848, 846), (855, 856, 858, 857), (854, 856, 855, 853), (863, 864, 862, 861), (863, 865, 866, 864), (870, 874, 873, 869), (872, 874, 870, 868), (842, 861, 862, 843), (842, 844, 863, 861), (862, 864, 845, 843), (858, 870, 869, 857), (868, 870, 858, 856), (871, 872, 866, 865), (863, 867, 871, 865), (866, 872, 868, 864), (852, 860, 859, 848), (845, 852, 850, 843), (859, 860, 856, 854), (841, 848, 859, 854), (856, 860, 852, 845), (864, 868, 856, 845), (876, 877, 879, 878), (886, 888, 889, 887), (895, 896, 894, 893), (895, 897, 898, 896), (905, 906, 904, 903), (902, 906, 905, 901), (900, 901, 905, 903), (904, 906, 908, 907), (909, 910, 912, 911), (915, 916, 914, 913), (912, 916, 915, 911), (914, 916, 912, 910), (917, 918, 915, 913), (838, 886, 887, 839), (837, 839, 887, 885), (871, 893, 894, 872), (894, 896, 874, 872), (879, 902, 901, 878), (876, 878, 901, 900), (882, 910, 909, 881), (909, 911, 883, 881), (838, 839, 877, 876), (835, 875, 877, 839), (903, 904, 889, 888), (886, 900, 903, 888), (889, 904, 907, 892), (873, 874, 882, 881), (873, 881, 880, 869), (913, 914, 898, 897), (898, 914, 910, 896), (899, 917, 913, 897), (827, 844, 842, 826), (824, 826, 842, 840), (829, 855, 857, 830), (853, 855, 829, 828), (833, 837, 871, 867), (833, 867, 863, 831), (827, 831, 863, 844), (857, 869, 835, 830), (877, 881, 883, 879), (880, 881, 877, 875), (887, 895, 893, 885), (887, 889, 897, 895), (889, 892, 899, 897), (911, 915, 906, 902), (908, 918, 917, 907), (915, 918, 908, 906), (835, 869, 880, 875), (907, 917, 899, 892), (837, 885, 893, 871), (883, 911, 902, 879), (838, 876, 900, 886), (896, 910, 882, 874), (920, 922, 921, 919), (928, 930, 929, 927), (932, 934, 933, 931), (924, 928, 927, 923), (926, 932, 931, 925), (931, 933, 930, 928), (925, 931, 928, 924), (810, 811, 825, 824), (811, 812, 828, 825), (820, 849, 848, 819), (847, 849, 820, 818), (822, 854, 853, 821), (819, 848, 841, 816), (841, 854, 822, 816), (810, 824, 840, 813), (821, 853, 828, 812), (919, 921, 851, 847), (823, 919, 847, 818), (945, 946, 948, 947), (945, 949, 950, 946), (945, 947, 951, 949), (952, 953, 955, 954), (955, 959, 958, 954), (952, 954, 958, 956), (957, 959, 955, 953), (947, 948, 953, 952), (947, 952, 956, 951), (960, 961, 963, 962), (960, 964, 965, 961), (963, 967, 966, 962), (965, 967, 963, 961), (968, 969, 971, 970), (966, 973, 972, 962), (965, 968, 970, 967), (974, 976, 977, 975), (988, 989, 987, 986), (983, 984, 988, 986), (996, 997, 995, 994), (993, 997, 996, 992), (990, 992, 996, 994), (995, 997, 993, 991), (994, 995, 989, 988), (984, 990, 994, 988), (989, 995, 991, 985), (1004, 1005, 1003, 1002), (998, 1002, 1003, 999), (1001, 1005, 1004, 1000), (1003, 1005, 1001, 999), (1008, 1009, 1007, 1006), (1001, 1008, 1006, 999), (939, 974, 975, 940), (941, 978, 979, 942), (943, 981, 982, 944), (942, 979, 981, 943), (949, 951, 984, 983), (956, 958, 992, 990), (991, 993, 959, 957), (951, 956, 990, 984), (967, 1001, 1000, 966), (971, 1009, 1008, 970), (970, 1008, 1001, 967), (1000, 1010, 973, 966), (939, 940, 950, 949), (986, 987, 977, 976), (974, 983, 986, 976), (941, 942, 965, 964), (943, 944, 969, 968), (942, 943, 968, 965), (998, 999, 979, 978), (980, 1002, 998, 978), (1006, 1007, 982, 981), (999, 1006, 981, 979), (946, 960, 962, 948), (946, 950, 964, 960), (972, 973, 957, 953), (948, 962, 972, 953), (975, 977, 980, 978), (989, 1004, 1002, 987), (1000, 1004, 989, 985), (991, 1010, 1000, 985), (940, 941, 964, 950), (987, 1002, 980, 977), (940, 975, 978, 941), (973, 1010, 991, 957), (939, 949, 983, 974), (1011, 1014, 1015, 1012), (1016, 1017, 1019, 1018), (1016, 1020, 1021, 1017), (1016, 1018, 1022, 1020), (1021, 1023, 1019, 1017), (1013, 1020, 1022, 1015), (1012, 1015, 1022, 1018), (1027, 1029, 1030, 1028), (1031, 1033, 1034, 1032), (1025, 1031, 1032, 1026), (1028, 1030, 1033, 1031), (1024, 1028, 1031, 1025), (1035, 1036, 1038, 1037), (1038, 1041, 1040, 1037), (1035, 1037, 1040, 1039), (1042, 1043, 1045, 1044), (1045, 1047, 1046, 1044), (1036, 1042, 1044, 1038), (1044, 1046, 1041, 1038), (1050, 1051, 1053, 1052), (1056, 1057, 1059, 1058), (1059, 1061, 1060, 1058), (1066, 1068, 1067, 1065), (1048, 1049, 1059, 1057), (1055, 1066, 1065, 1054), (1059, 1063, 1064, 1061), (1052, 1053, 1055, 1054), (1048, 1050, 1052, 1049), (1065, 1067, 1064, 1063), (1059, 1062, 1065, 1063), (1052, 1062, 1059, 1049), (1052, 1054, 1065, 1062), (1075, 1076, 1074, 1073), (1075, 1077, 1078, 1076), (1071, 1075, 1073, 1069), (1071, 1072, 1077, 1075), (1086, 1087, 1085, 1084), (1091, 1092, 1090, 1089), (1090, 1094, 1093, 1089), (1087, 1091, 1089, 1085), (1089, 1093, 1088, 1085), (1097, 1098, 1096, 1095), (1102, 1103, 1101, 1100), (1105, 1106, 1103, 1102), (1098, 1102, 1100, 1096), (1104, 1105, 1102, 1098), (1014, 1070, 1071, 1015), (1013, 1015, 1071, 1069), (1020, 1073, 1074, 1021), (1074, 1076, 1023, 1021), (1013, 1069, 1073, 1020), (1029, 1079, 1080, 1030), (1033, 1082, 1083, 1034), (1030, 1080, 1082, 1033), (1041, 1087, 1086, 1040), (1047, 1092, 1091, 1046), (1046, 1091, 1087, 1041), (1061, 1098, 1097, 1060), (1068, 1106, 1105, 1067), (1067, 1105, 1104, 1064), (1061, 1064, 1104, 1098), (1011, 1012, 1036, 1035), (1011, 1035, 1039, 1014), (1018, 1019, 1043, 1042), (1012, 1018, 1042, 1036), (1084, 1085, 1071, 1070), (1071, 1085, 1088, 1072), (1093, 1094, 1078, 1077), (1088, 1093, 1077, 1072), (1027, 1028, 1057, 1056), (1025, 1026, 1051, 1050), (1024, 1025, 1050, 1048), (1024, 1048, 1057, 1028), (1095, 1096, 1080, 1079), (1081, 1099, 1095, 1079), (1100, 1101, 1083, 1082), (1096, 1100, 1082, 1080), (1019, 1023, 1029, 1027), (1043, 1056, 1058, 1045), (1058, 1060, 1047, 1045), (1076, 1078, 1081, 1079), (1092, 1097, 1095, 1090), (1095, 1099, 1094, 1090), (1019, 1027, 1056, 1043), (1094, 1099, 1081, 1078), (1023, 1076, 1079, 1029), (1060, 1097, 1092, 1047), (1111, 1113, 1114, 1112), (1115, 1117, 1118, 1116), (1107, 1111, 1112, 1108), (1109, 1115, 1116, 1110), (1112, 1114, 1117, 1115), (1108, 1112, 1115, 1109), (1119, 1121, 1122, 1120), (1123, 1126, 1127, 1124), (1123, 1125, 1128, 1126), (1129, 1131, 1132, 1130), (1135, 1136, 1134, 1133), (1135, 1138, 1139, 1136), (1134, 1136, 1139, 1137), (1121, 1129, 1130, 1122), (1126, 1133, 1134, 1127), (1126, 1128, 1135, 1133), (1120, 1122, 1128, 1125), (1130, 1132, 1138, 1135), (1122, 1130, 1135, 1128), (1140, 1141, 1143, 1142), (1144, 1145, 1147, 1146), (1151, 1152, 1154, 1153), (1155, 1156, 1158, 1157), (1161, 1162, 1160, 1159), (1158, 1162, 1161, 1157), (1155, 1157, 1161, 1159), (1164, 1166, 1165, 1163), (1149, 1156, 1155, 1148), (1149, 1150, 1158, 1156), (1154, 1164, 1163, 1153), (1142, 1143, 1149, 1148), (1146, 1147, 1152, 1151), (1141, 1144, 1146, 1143), (1149, 1151, 1153, 1150), (1163, 1165, 1162, 1158), (1143, 1146, 1151, 1149), (1153, 1163, 1158, 1150), (1167, 1168, 1170, 1169), (1173, 1176, 1175, 1172), (1171, 1172, 1175, 1174), (1178, 1180, 1179, 1177), (1176, 1178, 1177, 1175), (1168, 1171, 1174, 1170), (1193, 1194, 1192, 1191), (1197, 1198, 1196, 1195), (1204, 1205, 1203, 1202), (1199, 1200, 1194, 1193), (1202, 1203, 1198, 1197), (1194, 1197, 1195, 1192), (1201, 1204, 1202, 1200), (1200, 1202, 1197, 1194), (1208, 1209, 1207, 1206), (1212, 1213, 1211, 1210), (1216, 1217, 1215, 1214), (1220, 1221, 1219, 1218), (1214, 1215, 1209, 1208), (1218, 1219, 1213, 1212), (1209, 1212, 1210, 1207), (1217, 1220, 1218, 1215), (1215, 1218, 1212, 1209), (1113, 1183, 1184, 1114), (1117, 1185, 1186, 1118), (1114, 1184, 1185, 1117), (1131, 1187, 1188, 1132), (1138, 1189, 1190, 1139), (1132, 1188, 1189, 1138), (1160, 1200, 1199, 1159), (1160, 1162, 1201, 1200), (1166, 1205, 1204, 1165), (1165, 1204, 1201, 1162), (1180, 1217, 1216, 1179), (1182, 1221, 1220, 1181), (1181, 1220, 1217, 1180), (1107, 1108, 1141, 1140), (1109, 1110, 1145, 1144), (1108, 1109, 1144, 1141), (1191, 1192, 1184, 1183), (1195, 1196, 1186, 1185), (1192, 1195, 1185, 1184), (1119, 1167, 1169, 1121), (1206, 1207, 1188, 1187), (1210, 1211, 1190, 1189), (1207, 1210, 1189, 1188), (1116, 1118, 1131, 1129), (1110, 1116, 1129, 1121), (1145, 1169, 1170, 1147), (1152, 1174, 1175, 1154), (1177, 1179, 1166, 1164), (1147, 1170, 1174, 1152), (1175, 1177, 1164, 1154), (1198, 1208, 1206, 1196), (1205, 1216, 1214, 1203), (1203, 1214, 1208, 1198), (1110, 1121, 1169, 1145), (1196, 1206, 1187, 1186), (1118, 1186, 1187, 1131), (1179, 1216, 1205, 1166), (1032, 1034, 1113, 1111), (1026, 1032, 1111, 1107), (1051, 1140, 1142, 1053), (1155, 1159, 1068, 1066), (1053, 1142, 1148, 1055), (1148, 1155, 1066, 1055), (1103, 1193, 1191, 1101), (1106, 1199, 1193, 1103), (1026, 1107, 1140, 1051), (1101, 1191, 1183, 1083), (1034, 1083, 1183, 1113), (1159, 1199, 1106, 1068), (969, 1039, 1040, 971), (1009, 1086, 1084, 1007), (944, 1014, 1039, 969), (1007, 1084, 1070, 982), (944, 982, 1070, 1014), (1040, 1086, 1009, 971), (1222, 1225, 1226, 1223), (1226, 1227, 1224, 1223), (1228, 1230, 1231, 1229), (1237, 1238, 1236, 1235), (1232, 1235, 1236, 1233), (1236, 1238, 1234, 1233), (1239, 1241, 1242, 1240), (1225, 1232, 1233, 1226), (1233, 1234, 1227, 1226), (1230, 1239, 1240, 1231), (1224, 1227, 1230, 1228), (1234, 1238, 1241, 1239), (1227, 1234, 1239, 1230), (1243, 1245, 1246, 1244), (1248, 1251, 1252, 1249), (1247, 1249, 1252, 1250), (1253, 1255, 1256, 1254), (1258, 1261, 1262, 1259), (1257, 1259, 1262, 1260), (1245, 1253, 1254, 1246), (1251, 1258, 1259, 1252), (1250, 1252, 1259, 1257), (1244, 1246, 1251, 1248), (1254, 1256, 1261, 1258), (1246, 1254, 1258, 1251), (1264, 1266, 1265, 1263), (1268, 1270, 1269, 1267), (1278, 1281, 1280, 1277), (1286, 1287, 1285, 1284), (1283, 1287, 1286, 1282), (1266, 1278, 1277, 1265), (1270, 1283, 1282, 1269), (1267, 1269, 1266, 1264), (1281, 1286, 1284, 1279), (1282, 1286, 1281, 1278), (1269, 1282, 1278, 1266), (1289, 1291, 1290, 1288), (1293, 1295, 1294, 1292), (1299, 1300, 1298, 1297), (1309, 1310, 1308, 1307), (1306, 1310, 1309, 1305), (1315, 1316, 1314, 1313), (1312, 1316, 1315, 1311), (1291, 1306, 1305, 1290), (1295, 1312, 1311, 1294), (1307, 1308, 1300, 1299), (1313, 1314, 1304, 1303), (1292, 1294, 1291, 1289), (1300, 1303, 1301, 1298), (1310, 1315, 1313, 1308), (1311, 1315, 1310, 1306), (1308, 1313, 1303, 1300), (1294, 1311, 1306, 1291), (1321, 1322, 1320, 1319), (1325, 1326, 1324, 1323), (1329, 1330, 1328, 1327), (1335, 1336, 1338, 1337), (1335, 1339, 1340, 1336), (1335, 1337, 1341, 1339), (1342, 1343, 1345, 1344), (1348, 1349, 1347, 1346), (1342, 1346, 1347, 1343), (1342, 1344, 1348, 1346), (1350, 1351, 1353, 1352), (1327, 1328, 1322, 1321), (1333, 1343, 1347, 1334), (1331, 1332, 1326, 1325), (1337, 1338, 1351, 1350), (1322, 1325, 1323, 1320), (1333, 1334, 1341, 1337), (1343, 1350, 1352, 1345), (1328, 1331, 1325, 1322), (1333, 1337, 1350, 1343), (1357, 1358, 1356, 1355), (1360, 1361, 1363, 1362), (1360, 1364, 1365, 1361), (1366, 1367, 1369, 1368), (1366, 1370, 1371, 1367), (1373, 1376, 1375, 1372), (1375, 1377, 1374, 1372), (1379, 1381, 1380, 1378), (1362, 1363, 1373, 1372), (1368, 1369, 1379, 1378), (1361, 1366, 1368, 1363), (1361, 1365, 1370, 1366), (1378, 1380, 1376, 1373), (1363, 1368, 1378, 1373), (1271, 1319, 1320, 1272), (1274, 1323, 1324, 1275), (1324, 1326, 1276, 1275), (1281, 1330, 1329, 1280), (1328, 1330, 1281, 1279), (1285, 1332, 1331, 1284), (1272, 1320, 1323, 1274), (1284, 1331, 1328, 1279), (1326, 1332, 1285, 1276), (1301, 1355, 1356, 1302), (1304, 1358, 1357, 1303), (1301, 1303, 1357, 1355), (1304, 1314, 1359, 1358), (1271, 1272, 1238, 1237), (1274, 1275, 1242, 1241), (1242, 1275, 1273, 1240), (1272, 1274, 1241, 1238), (1297, 1298, 1256, 1255), (1253, 1296, 1297, 1255), (1301, 1302, 1262, 1261), (1298, 1301, 1261, 1256), (1229, 1231, 1245, 1243), (1231, 1240, 1253, 1245), (1288, 1290, 1270, 1268), (1276, 1299, 1297, 1275), (1273, 1275, 1297, 1296), (1287, 1309, 1307, 1285), (1305, 1309, 1287, 1283), (1285, 1307, 1299, 1276), (1290, 1305, 1283, 1270), (1336, 1360, 1362, 1338), (1336, 1340, 1364, 1360), (1351, 1372, 1374, 1353), (1374, 1377, 1354, 1353), (1338, 1362, 1372, 1351), (1273, 1296, 1253, 1240), (1317, 1319, 1271, 1237), (1262, 1302, 1356, 1318), (1382, 1384, 1385, 1383), (1386, 1388, 1389, 1387), (1390, 1392, 1393, 1391), (1395, 1397, 1398, 1396), (1384, 1390, 1391, 1385), (1388, 1395, 1396, 1389), (1383, 1385, 1388, 1386), (1391, 1393, 1397, 1395), (1385, 1391, 1395, 1388), (1399, 1403, 1404, 1400), (1402, 1406, 1405, 1401), (1404, 1406, 1402, 1400), (1411, 1414, 1415, 1412), (1415, 1416, 1413, 1412), (1403, 1411, 1412, 1404), (1412, 1413, 1406, 1404), (1409, 1417, 1418, 1410), (1413, 1416, 1419, 1417), (1406, 1413, 1417, 1409), (1431, 1433, 1434, 1432), (1435, 1437, 1438, 1436), (1441, 1444, 1443, 1440), (1442, 1444, 1441, 1439), (1446, 1449, 1448, 1445), (1446, 1447, 1450, 1449), (1453, 1454, 1452, 1451), (1455, 1456, 1453, 1451), (1459, 1462, 1461, 1458), (1460, 1462, 1459, 1457), (1444, 1459, 1458, 1443), (1457, 1459, 1444, 1442), (1449, 1464, 1463, 1448), (1463, 1464, 1454, 1453), (1456, 1465, 1463, 1453), (1432, 1434, 1437, 1435), (1445, 1448, 1442, 1439), (1463, 1465, 1460, 1457), (1448, 1463, 1457, 1442), (1468, 1469, 1467, 1466), (1472, 1473, 1471, 1470), (1471, 1473, 1476, 1474), (1477, 1479, 1480, 1478), (1475, 1477, 1478, 1476), (1469, 1472, 1470, 1467), (1483, 1484, 1482, 1481), (1483, 1486, 1487, 1484), (1485, 1486, 1483, 1481), (1486, 1489, 1490, 1487), (1493, 1494, 1492, 1491), (1497, 1498, 1496, 1495), (1499, 1500, 1502, 1501), (1496, 1498, 1502, 1500), (1505, 1506, 1504, 1503), (1509, 1510, 1508, 1507), (1508, 1510, 1513, 1512), (1514, 1515, 1517, 1516), (1514, 1518, 1519, 1515), (1525, 1526, 1524, 1523), (1528, 1530, 1529, 1527), (1532, 1534, 1533, 1531), (1499, 1501, 1522, 1520), (1512, 1532, 1531, 1511), (1503, 1504, 1494, 1493), (1516, 1517, 1528, 1527), (1507, 1508, 1498, 1497), (1501, 1502, 1512, 1511), (1498, 1508, 1512, 1502), (1533, 1534, 1526, 1525), (1494, 1497, 1495, 1492), (1506, 1509, 1507, 1504), (1515, 1520, 1522, 1517), (1515, 1519, 1523, 1520), (1531, 1533, 1530, 1528), (1504, 1507, 1497, 1494), (1517, 1522, 1531, 1528), (1501, 1511, 1531, 1522), (1537, 1538, 1536, 1535), (1543, 1544, 1542, 1541), (1542, 1546, 1545, 1541), (1545, 1547, 1543, 1541), (1551, 1552, 1550, 1549), (1553, 1554, 1551, 1549), (1550, 1552, 1538, 1537), (1546, 1556, 1555, 1545), (1538, 1546, 1542, 1536), (1555, 1556, 1552, 1551), (1554, 1557, 1555, 1551), (1536, 1540, 1539, 1535), (1542, 1548, 1540, 1536), (1552, 1556, 1546, 1538), (1392, 1466, 1467, 1393), (1392, 1394, 1468, 1466), (1397, 1470, 1471, 1398), (1393, 1467, 1470, 1397), (1414, 1481, 1482, 1415), (1482, 1484, 1416, 1415), (1416, 1484, 1488, 1419), (1427, 1506, 1505, 1426), (1425, 1426, 1505, 1503), (1430, 1510, 1509, 1429), (1429, 1509, 1506, 1427), (1539, 1540, 1456, 1455), (1462, 1544, 1543, 1461), (1542, 1544, 1462, 1460), (1465, 1548, 1542, 1460), (1540, 1548, 1465, 1456), (1491, 1492, 1469, 1468), (1495, 1496, 1473, 1472), (1475, 1476, 1500, 1499), (1473, 1496, 1500, 1476), (1523, 1524, 1480, 1479), (1477, 1520, 1523, 1479), (1480, 1524, 1521, 1478), (1492, 1495, 1472, 1469), (1475, 1499, 1520, 1477), (1431, 1432, 1402, 1401), (1405, 1406, 1434, 1433), (1405, 1433, 1431, 1401), (1435, 1436, 1408, 1407), (1409, 1410, 1438, 1437), (1408, 1436, 1438, 1410), (1451, 1452, 1418, 1417), (1419, 1455, 1451, 1417), (1432, 1435, 1407, 1402), (1406, 1409, 1437, 1434), (1418, 1452, 1438, 1410), (1487, 1537, 1535, 1484), (1549, 1550, 1490, 1489), (1535, 1539, 1488, 1484), (1490, 1550, 1537, 1487), (1387, 1389, 1403, 1399), (1396, 1398, 1414, 1411), (1389, 1396, 1411, 1403), (1440, 1443, 1423, 1422), (1458, 1461, 1430, 1428), (1443, 1458, 1428, 1423), (1476, 1486, 1485, 1474), (1471, 1474, 1485, 1481), (1476, 1478, 1489, 1486), (1513, 1547, 1545, 1512), (1543, 1547, 1513, 1510), (1526, 1554, 1553, 1524), (1521, 1524, 1553, 1549), (1555, 1557, 1534, 1532), (1534, 1557, 1554, 1526), (1545, 1555, 1532, 1512), (1521, 1549, 1489, 1478), (1398, 1471, 1481, 1414), (1461, 1543, 1510, 1430), (1488, 1539, 1455, 1419), (1561, 1562, 1560, 1559), (1568, 1569, 1567, 1566), (1566, 1567, 1562, 1561), (1565, 1568, 1566, 1563), (1563, 1566, 1561, 1558), (1572, 1573, 1571, 1570), (1576, 1577, 1575, 1574), (1578, 1579, 1573, 1572), (1581, 1582, 1577, 1576), (1573, 1576, 1574, 1571), (1579, 1581, 1576, 1573), (1562, 1572, 1570, 1560), (1569, 1580, 1578, 1567), (1567, 1578, 1572, 1562), (1585, 1586, 1584, 1583), (1589, 1590, 1586, 1585), (1586, 1588, 1587, 1584), (1590, 1591, 1588, 1586), (1339, 1559, 1560, 1340), (1339, 1341, 1561, 1559), (1348, 1564, 1565, 1349), (1347, 1349, 1565, 1563), (1334, 1558, 1561, 1341), (1334, 1347, 1563, 1558), (1364, 1570, 1571, 1365), (1370, 1574, 1575, 1371), (1376, 1579, 1578, 1375), (1578, 1580, 1377, 1375), (1381, 1582, 1581, 1380), (1365, 1571, 1574, 1370), (1380, 1581, 1579, 1376), (1340, 1560, 1570, 1364), (1377, 1580, 1569, 1354), (1518, 1583, 1584, 1519), (1587, 1588, 1525, 1523), (1530, 1590, 1589, 1529), (1519, 1584, 1587, 1523), (1533, 1591, 1590, 1530), (1588, 1591, 1533, 1525), (1247, 1250, 1384, 1382), (1262, 1394, 1392, 1260), (1257, 1260, 1392, 1390), (1250, 1257, 1390, 1384), (1420, 1421, 1295, 1293), (1316, 1426, 1425, 1314), (1424, 1426, 1316, 1312), (1421, 1424, 1312, 1295), (1358, 1493, 1491, 1356), (1367, 1514, 1516, 1369), (1367, 1371, 1518, 1514), (1527, 1529, 1381, 1379), (1359, 1503, 1493, 1358), (1369, 1516, 1527, 1379), (1356, 1491, 1468, 1318), (1262, 1318, 1468, 1394), (1425, 1503, 1359, 1314), (1577, 1585, 1583, 1575), (1582, 1589, 1585, 1577), (1371, 1575, 1583, 1518), (1529, 1589, 1582, 1381), (1592, 1594, 1595, 1593), (1602, 1603, 1601, 1600), (1596, 1600, 1601, 1597), (1596, 1598, 1602, 1600), (1601, 1603, 1599, 1597), (1602, 1605, 1606, 1603), (1593, 1595, 1602, 1598), (1595, 1604, 1605, 1602), (1607, 1609, 1610, 1608), (1609, 1611, 1612, 1610), (1619, 1620, 1618, 1617), (1616, 1620, 1619, 1615), (1625, 1626, 1624, 1623), (1629, 1630, 1628, 1627), (1636, 1637, 1635, 1634), (1613, 1623, 1624, 1614), (1618, 1632, 1631, 1617), (1618, 1620, 1633, 1632), (1622, 1637, 1636, 1621), (1631, 1632, 1626, 1625), (1634, 1635, 1630, 1629), (1626, 1629, 1627, 1624), (1633, 1636, 1634, 1632), (1632, 1634, 1629, 1626), (1621, 1636, 1633, 1620), (1640, 1641, 1639, 1638), (1647, 1648, 1646, 1645), (1644, 1648, 1647, 1643), (1646, 1648, 1644, 1642), (1651, 1652, 1650, 1649), (1650, 1652, 1641, 1640), (1646, 1654, 1653, 1645), (1653, 1655, 1647, 1645), (1641, 1646, 1642, 1639), (1653, 1654, 1652, 1651), (1652, 1654, 1646, 1641), (1613, 1614, 1595, 1594), (1627, 1628, 1606, 1605), (1624, 1627, 1605, 1604), (1595, 1614, 1624, 1604), (1610, 1640, 1638, 1608), (1649, 1650, 1612, 1611), (1612, 1650, 1640, 1610), (1599, 1603, 1609, 1607), (1603, 1606, 1611, 1609), (1630, 1651, 1649, 1628), (1637, 1655, 1653, 1635), (1635, 1653, 1651, 1630), (1647, 1655, 1637, 1622), (1628, 1649, 1611, 1606), (1408, 1410, 1594, 1592), (1450, 1619, 1617, 1449), (1615, 1619, 1450, 1447), (1454, 1625, 1623, 1452), (1464, 1631, 1625, 1454), (1438, 1452, 1623, 1613), (1617, 1631, 1464, 1449), (1438, 1613, 1594, 1410), (1657, 1659, 1658, 1656), (1663, 1665, 1664, 1662), (1669, 1671, 1670, 1668), (1665, 1669, 1668, 1664), (1662, 1664, 1661, 1660), (1668, 1670, 1667, 1666), (1664, 1668, 1666, 1661), (1672, 1673, 1675, 1674), (1676, 1677, 1679, 1678), (1676, 1680, 1681, 1677), (1679, 1683, 1682, 1678), (1676, 1678, 1682, 1680), (1673, 1677, 1681, 1675), (1679, 1684, 1685, 1683), (1690, 1691, 1689, 1688), (1674, 1675, 1687, 1686), (1680, 1688, 1689, 1681), (1683, 1691, 1690, 1682), (1680, 1682, 1690, 1688), (1675, 1681, 1689, 1687), (1683, 1685, 1692, 1691), (1697, 1698, 1700, 1699), (1703, 1706, 1705, 1702), (1705, 1707, 1704, 1702), (1708, 1709, 1711, 1710), (1712, 1713, 1711, 1709), (1699, 1700, 1709, 1708), (1707, 1715, 1714, 1704), (1698, 1702, 1704, 1700), (1714, 1715, 1712, 1709), (1700, 1704, 1714, 1709), (1717, 1719, 1718, 1716), (1710, 1711, 1717, 1716), (1713, 1719, 1717, 1711), (1721, 1723, 1722, 1720), (1725, 1727, 1726, 1724), (1729, 1731, 1730, 1728), (1733, 1735, 1734, 1732), (1723, 1729, 1728, 1722), (1727, 1733, 1732, 1726), (1724, 1726, 1723, 1721), (1732, 1734, 1731, 1729), (1726, 1732, 1729, 1723), (1738, 1739, 1737, 1736), (1745, 1746, 1744, 1743), (1743, 1744, 1739, 1738), (1739, 1742, 1740, 1737), (1744, 1747, 1742, 1739), (1748, 1749, 1746, 1745), (1706, 1741, 1740, 1705), (1740, 1742, 1707, 1705), (1744, 1746, 1713, 1712), (1715, 1747, 1744, 1712), (1742, 1747, 1715, 1707), (1719, 1749, 1748, 1718), (1746, 1749, 1719, 1713), (1753, 1755, 1754, 1752), (1752, 1754, 1751, 1750), (1756, 1757, 1755, 1753), (373, 1119, 1120, 374), (379, 1123, 1124, 380), (379, 381, 1125, 1123), (374, 1120, 1125, 381), (444, 445, 1168, 1167), (450, 1173, 1172, 449), (448, 449, 1172, 1171), (445, 448, 1171, 1168), (373, 444, 1167, 1119), (491, 1222, 1223, 492), (1223, 1224, 493, 492), (496, 1228, 1229, 497), (493, 1224, 1228, 496), (506, 1243, 1244, 507), (512, 1248, 1249, 513), (511, 513, 1249, 1247), (507, 1244, 1248, 512), (544, 1264, 1263, 543), (548, 1268, 1267, 547), (547, 1267, 1264, 544), (574, 1289, 1288, 573), (578, 1293, 1292, 577), (577, 1292, 1289, 574), (497, 1229, 1243, 506), (573, 1288, 1268, 548), (667, 1382, 1383, 668), (671, 1386, 1387, 672), (668, 1383, 1386, 671), (685, 1399, 1400, 686), (1400, 1402, 687, 686), (690, 1407, 1408, 691), (687, 1402, 1407, 690), (742, 1441, 1440, 741), (1439, 1441, 742, 740), (746, 1446, 1445, 745), (746, 747, 1447, 1446), (745, 1445, 1439, 740), (672, 1387, 1399, 685), (741, 1440, 1422, 716), (511, 1247, 1382, 667), (714, 1420, 1293, 578), (749, 1592, 1593, 750), (753, 1596, 1597, 754), (753, 755, 1598, 1596), (1597, 1599, 756, 754), (750, 1593, 1598, 755), (759, 1607, 1608, 760), (777, 1616, 1615, 776), (1638, 1639, 789, 788), (796, 1644, 1643, 795), (1642, 1644, 796, 794), (1639, 1642, 794, 789), (756, 1599, 1607, 759), (1608, 1638, 788, 760), (691, 1408, 1592, 749), (776, 1615, 1447, 747), (809, 1663, 1662, 808), (808, 1662, 1660, 805), (930, 1721, 1720, 929), (934, 1725, 1724, 933), (933, 1724, 1721, 930), (937, 1753, 1752, 936), (936, 1752, 1750, 935), (938, 1756, 1753, 937), (213, 214, 798, 797), (799, 800, 218, 217), (213, 797, 799, 217), (218, 800, 798, 214), (447, 804, 805, 450), (442, 443, 803, 802), (437, 442, 802, 801), (437, 801, 804, 447), (958, 959, 1657, 1656), (1658, 1659, 993, 992), (958, 1656, 1658, 992), (993, 1659, 1657, 959), (1173, 1660, 1661, 1176), (1178, 1666, 1667, 1180), (1670, 1671, 1182, 1181), (1667, 1670, 1181, 1180), (1176, 1661, 1666, 1178), (453, 454, 814, 813), (457, 458, 818, 817), (454, 457, 817, 814), (543, 891, 890, 541), (541, 890, 884, 532), (842, 843, 471, 470), (467, 840, 842, 470), (850, 851, 477, 476), (843, 850, 476, 471), (604, 605, 920, 919), (921, 922, 607, 606), (607, 922, 920, 605), (705, 706, 924, 923), (713, 927, 929, 714), (711, 712, 926, 925), (716, 934, 932, 715), (706, 711, 925, 924), (705, 923, 927, 713), (715, 932, 926, 712), (458, 461, 823, 818), (851, 921, 606, 477), (453, 813, 840, 467), (604, 919, 823, 461), (782, 783, 937, 936), (777, 782, 936, 935), (783, 795, 938, 937), (1265, 1694, 1693, 1263), (1280, 1696, 1695, 1277), (1277, 1695, 1694, 1265), (1344, 1345, 1698, 1697), (1344, 1697, 1701, 1348), (1352, 1353, 1703, 1702), (1354, 1706, 1703, 1353), (1345, 1352, 1702, 1698), (1736, 1737, 1565, 1564), (1740, 1741, 1569, 1568), (1737, 1740, 1568, 1565), (1420, 1720, 1722, 1421), (1730, 1731, 1427, 1426), (1424, 1728, 1730, 1426), (1423, 1727, 1725, 1422), (1734, 1735, 1430, 1429), (1430, 1735, 1733, 1428), (1731, 1734, 1429, 1427), (1421, 1722, 1728, 1424), (1428, 1733, 1727, 1423), (1348, 1701, 1736, 1564), (1569, 1741, 1706, 1354), (1616, 1750, 1751, 1620), (1754, 1755, 1622, 1621), (1751, 1754, 1621, 1620), (1647, 1757, 1756, 1643), (1755, 1757, 1647, 1622), (368, 482, 484, 370), (367, 370, 484, 481), (376, 380, 491, 488), (368, 376, 488, 482), (429, 514, 516, 431), (439, 527, 529, 441), (529, 532, 443, 441), (431, 516, 527, 439), (367, 481, 514, 429), (890, 891, 809, 807), (884, 890, 807, 803), (1124, 1127, 1225, 1222), (1139, 1237, 1235, 1137), (1134, 1137, 1235, 1232), (1127, 1134, 1232, 1225), (1213, 1321, 1319, 1211), (1221, 1329, 1327, 1219), (1219, 1327, 1321, 1213), (1211, 1319, 1317, 1190), (1139, 1190, 1317, 1237), (1280, 1329, 1221, 1182), (1693, 1694, 1665, 1663), (1695, 1696, 1671, 1669), (1694, 1695, 1669, 1665), (1672, 1697, 1699, 1673), (1672, 1674, 1701, 1697), (1677, 1708, 1710, 1679), (1673, 1699, 1708, 1677), (1716, 1718, 1685, 1684), (1679, 1710, 1716, 1684), (1687, 1738, 1736, 1686), (1691, 1745, 1743, 1689), (1689, 1743, 1738, 1687), (1692, 1748, 1745, 1691), (1674, 1686, 1736, 1701), (1718, 1748, 1692, 1685), (443, 532, 884, 803), (1671, 1696, 1280, 1182), (380, 1124, 1222, 491), (891, 1693, 1663, 809), (450, 805, 1660, 1173), (1263, 1693, 891, 543), (714, 929, 1720, 1420), (1422, 1725, 934, 716), (777, 935, 1750, 1616), (1643, 1756, 938, 795)])
me_cylinder_001.polygons.foreach_set('use_smooth', [0, 0, 0, 0, 0, 0, 0, 0, 0, 0, 0, 0, 0, 0, 0, 0, 0, 0, 0, 0, 0, 0, 0, 0, 0, 0, 0, 0, 0, 0, 0, 0, 0, 0, 0, 0, 0, 0, 0, 0, 0, 0, 0, 0, 0, 0, 0, 0, 0, 0, 0, 0, 0, 0, 0, 0, 0, 0, 0, 0, 0, 0, 0, 0, 0, 0, 0, 0, 0, 0, 0, 0, 0, 0, 0, 0, 0, 0, 1, 1, 1, 1, 1, 1, 1, 1, 1, 1, 1, 1, 1, 1, 1, 1, 1, 1, 1, 1, 1, 1, 1, 1, 1, 1, 1, 1, 1, 1, 1, 1, 1, 1, 1, 1, 1, 1, 1, 1, 1, 1, 1, 1, 1, 1, 1, 1, 1, 1, 1, 1, 1, 1, 1, 1, 1, 1, 1, 1, 1, 1, 1, 1, 1, 1, 1, 1, 1, 1, 1, 1, 1, 1, 1, 1, 1, 1, 1, 1, 1, 1, 1, 1, 1, 1, 1, 1, 1, 1, 1, 1, 1, 1, 1, 1, 1, 1, 1, 1, 1, 1, 1, 1, 1, 1, 1, 1, 1, 1, 1, 1, 1, 1, 1, 1, 1, 1, 1, 1, 1, 1, 1, 1, 1, 1, 1, 1, 1, 1, 1, 1, 1, 1, 1, 1, 1, 1, 1, 1, 1, 1, 1, 1, 1, 1, 1, 1, 1, 1, 1, 1, 1, 1, 1, 1, 1, 1, 1, 1, 1, 1, 1, 1, 1, 1, 1, 1, 1, 1, 1, 1, 1, 1, 1, 1, 1, 1, 1, 1, 1, 1, 1, 1, 1, 1, 1, 1, 1, 1, 1, 1, 1, 1, 1, 1, 1, 1, 1, 1, 1, 1, 1, 1, 1, 1, 1, 1, 1, 1, 1, 1, 1, 1, 1, 1, 1, 1, 1, 1, 1, 1, 1, 1, 1, 1, 1, 1, 1, 1, 1, 1, 1, 1, 1, 1, 1, 1, 1, 1, 1, 1, 1, 1, 1, 1, 1, 1, 1, 1, 1, 1, 1, 1, 1, 1, 1, 1, 1, 1, 1, 1, 1, 1, 1, 1, 1, 1, 1, 1, 1, 1, 1, 1, 1, 1, 1, 1, 1, 1, 1, 1, 1, 1, 1, 1, 1, 1, 1, 1, 1, 1, 1, 1, 1, 1, 1, 1, 1, 1, 1, 1, 1, 1, 1, 1, 1, 1, 1, 1, 1, 1, 1, 1, 1, 1, 1, 1, 1, 1, 1, 1, 1, 1, 1, 1, 1, 1, 1, 1, 1, 1, 1, 1, 1, 1, 1, 1, 1, 1, 1, 1, 1, 1, 1, 1, 1, 1, 1, 1, 1, 1, 1, 1, 1, 1, 1, 1, 1, 1, 1, 1, 1, 1, 1, 1, 1, 1, 1, 1, 1, 1, 1, 1, 1, 1, 1, 1, 1, 1, 1, 1, 1, 1, 1, 1, 1, 1, 1, 1, 1, 1, 1, 1, 1, 1, 1, 1, 1, 1, 1, 1, 1, 1, 1, 1, 1, 1, 1, 1, 1, 1, 1, 1, 1, 1, 1, 1, 1, 1, 1, 1, 1, 1, 1, 1, 1, 1, 1, 1, 1, 1, 1, 1, 1, 1, 1, 1, 1, 1, 1, 1, 1, 1, 1, 1, 1, 1, 1, 1, 1, 1, 1, 1, 1, 1, 1, 1, 1, 1, 1, 1, 1, 1, 1, 1, 1, 1, 1, 1, 1, 1, 1, 1, 1, 1, 1, 1, 1, 1, 1, 1, 1, 1, 1, 1, 1, 1, 1, 1, 1, 1, 1, 1, 1, 1, 1, 1, 1, 1, 1, 1, 1, 1, 1, 1, 1, 1, 1, 1, 1, 1, 1, 1, 1, 1, 1, 1, 1, 1, 1, 1, 1, 1, 1, 1, 1, 1, 1, 1, 1, 1, 1, 1, 1, 1, 1, 1, 1, 1, 1, 1, 1, 1, 1, 1, 1, 1, 1, 1, 1, 1, 1, 1, 1, 1, 1, 1, 1, 1, 1, 1, 1, 1, 1, 1, 1, 1, 1, 1, 1, 1, 1, 1, 1, 1, 1, 1, 1, 1, 1, 1, 1, 1, 1, 1, 1, 1, 1, 1, 1, 1, 1, 1, 1, 1, 1, 1, 1, 1, 1, 1, 1, 1, 1, 1, 1, 1, 1, 1, 1, 1, 1, 1, 1, 1, 1, 1, 1, 1, 1, 1, 1, 1, 1, 1, 1, 1, 1, 1, 1, 1, 1, 1, 1, 1, 1, 1, 1, 1, 1, 1, 1, 1, 1, 1, 1, 1, 1, 1, 1, 1, 1, 1, 1, 1, 1, 1, 1, 1, 1, 1, 1, 1, 1, 1, 1, 1, 1, 1, 1, 1, 1, 1, 1, 1, 1, 1, 1, 1, 1, 1, 1, 1, 1, 1, 1, 1, 1, 1, 1, 1, 1, 1, 1, 1, 1, 1, 1, 1, 1, 1, 1, 1, 1, 1, 1, 1, 1, 1, 1, 1, 1, 1, 1, 1, 1, 1, 1, 1, 1, 1, 1, 1, 1, 1, 1, 1, 1, 1, 1, 1, 1, 1, 1, 1, 1, 1, 1, 1, 1, 1, 1, 1, 1, 1, 1, 1, 1, 1, 1, 1, 1, 1, 1, 1, 1, 1, 1, 1, 1, 1, 1, 1, 1, 1, 1, 1, 1, 1, 1, 1, 1, 1, 1, 1, 1, 1, 1, 1, 1, 1, 1, 1, 1, 1, 1, 1, 1, 1, 1, 1, 1, 1, 1, 1, 1, 1, 1, 1, 1, 1, 1, 1, 1, 1, 1, 1, 1, 1, 1, 1, 1, 1, 1, 1, 1, 1, 1, 1, 1, 1, 1, 1, 1, 1, 1, 1, 1, 1, 1, 1, 1, 1, 1, 1, 1, 1, 1, 1, 1, 1, 1, 1, 1, 1, 1, 1, 1, 1, 1, 1, 1, 1, 1, 1, 1, 1, 1, 1, 1, 1, 1, 1, 1, 1, 1, 1, 1, 1, 1, 1, 1, 1, 1, 1, 1, 1, 1, 1, 1, 1, 1, 1, 1, 1, 1, 1, 1, 1, 1, 1, 1, 1, 1, 1, 1, 1, 1, 1, 1, 1, 1, 1, 1, 1, 1, 1, 1, 1, 1, 1, 1, 1, 1, 1, 1, 1, 1, 1, 1, 1, 1, 1, 1, 1, 1, 1, 1, 1, 1, 1, 1, 1, 1, 1, 1, 1, 1, 1, 1, 1, 1, 1, 1, 1, 1, 1, 1, 1, 1, 1, 1, 1, 1, 1, 1, 1, 1, 1, 1, 1, 1, 1, 1, 1, 1, 1, 1, 1, 1, 1, 1, 1, 1, 1, 1, 1, 1, 1, 1, 1, 1, 1, 1, 1, 1, 1, 1, 1, 1, 1, 1, 1, 1, 1, 1, 1, 1, 1, 1, 1, 1, 1, 1, 1, 1, 1, 1, 1, 1, 1, 1, 1, 1, 1, 1, 1, 1, 1, 1, 1, 1, 1, 1, 1, 1, 1, 1, 1, 1, 1, 1, 1, 1, 1, 1, 1, 1, 1, 1, 1, 1, 1, 1, 1, 1, 1, 1, 1, 1, 1, 1, 1, 1, 1, 1, 1, 1, 1, 1, 1, 1, 1, 1, 1, 1, 1, 1, 1, 1, 1, 1, 1, 1, 1, 1, 1, 1, 1, 1, 1, 1, 1, 1, 1, 1, 1, 1, 1, 1, 1, 1, 1, 1, 1, 1, 1, 1, 1, 1, 1, 1, 1, 1, 1, 1, 1, 1, 1, 1, 1, 1, 1, 1, 1, 1, 1, 1, 1, 1, 1, 1, 1, 1, 1, 1, 1, 1, 1, 1, 1, 1, 1, 1, 1, 1, 1, 1, 1, 1, 1, 1, 1, 1, 1, 1, 1, 1, 1, 1, 1, 1, 1, 1, 1, 1, 1, 1, 1, 1, 1, 1, 1, 1, 1, 1, 1, 1, 1, 1, 1, 1, 1, 1, 1, 1, 1, 1, 1, 1, 1, 1, 1, 1, 1, 1, 1, 1, 1, 1, 1, 1, 1, 1, 1, 1, 1, 1, 1, 1, 1, 1, 1, 1, 1, 1, 1, 1, 1, 1, 1, 1, 1, 1, 1, 1, 1, 1, 1, 1, 1, 1, 1, 1, 1, 1, 1, 1, 1, 1, 1, 1, 1, 1, 1, 1, 1, 1, 1, 1, 1, 1, 1, 1, 1, 1, 1, 1, 1, 1, 1, 1, 1, 1, 1, 1, 1, 1, 1, 1, 1, 1, 1, 1, 1, 1, 1, 1, 1, 1, 1, 1, 1, 1, 1, 1, 1, 1, 1, 1, 1, 1, 1, 1, 1, 1, 1, 1, 1, 1, 1, 1, 1, 1, 1, 1, 1, 1, 1, 1, 1, 1, 1, 1, 1, 1, 1, 1, 1, 1, 1, 1, 1, 1, 1, 1, 1, 1, 1, 1, 1, 1, 1, 1, 1, 1, 1, 1, 1, 1, 1, 1, 1, 1, 1, 1, 1, 1, 1, 1, 1, 1, 1, 1, 1, 1, 1, 1, 1, 1, 1, 1, 1, 1, 1, 1, 1, 1, 1, 1, 1, 1, 1, 1, 1, 1, 1, 1, 1, 1, 1, 1, 1, 1, 1, 1, 1, 1, 1, 1, 1, 1, 1, 1, 1, 1, 1, 1, 1, 1, 1, 1, 1, 1, 1, 1, 1, 1, 1, 1, 1, 1, 1, 1, 1, 1, 1, 1, 1, 1, 1, 1, 1, 1, 1, 1, 1, 1, 1, 1, 1, 1, 1, 1, 1, 1, 1, 1, 1, 1, 1, 1, 1, 1, 1, 1, 1, 1, 1, 1, 1, 1, 1, 1, 1, 1, 1, 1, 1, 1, 1, 1, 1, 1, 1, 1, 1, 1, 1, 1, 1, 1, 1, 1, 1, 1, 1, 1, 1, 1, 1, 1, 1, 1, 1, 1, 1, 1, 1, 1, 1, 1, 1, 1, 1, 1, 1, 1, 1, 1, 1, 1, 1, 1, 1, 1, 1, 1, 1, 1, 1, 1, 1, 1, 1, 1, 1, 1, 1, 1, 1, 1, 1, 1, 1, 1, 1, 1, 1, 1, 1, 1, 1, 1, 1, 1, 1, 1, 1, 1, 1, 1, 1, 1, 1, 1, 1, 1, 1, 1, 1, 1, 1, 1, 1, 1, 1, 1, 1, 1, 1, 1, 1, 1, 1, 1, 1, 1, 1, 1, 1, 1, 1, 1, 1, 1, 1, 1, 1, 1, 1, 1, 1, 1, 1, 1, 1, 1, 1, 1, 1, 1, 1, 1, 1, 1, 1, 1, 1, 1, 1, 1, 1, 1, 1, 1, 1, 1, 1, 1, 1, 1, 1, 1, 1, 1, 1, 1, 1, 1, 1, 1, 1, 1, 1, 1, 1, 1, 1, 1, 1, 1, 1, 1, 1, 1, 1, 1, 1, 1, 1, 1, 1, 1, 1, 1, 1, 1, 1, 1, 1, 1, 1, 1, 1, 1, 1, 1, 1, 1, 1, 1, 1, 1, 1, 1, 1, 1, 1, 1, 1, 1, 1, 1, 1, 1, 1, 1, 1, 1, 1, 1, 1, 1, 1, 1, 1, 1, 1, 1, 1, 1, 1, 1, 1, 1, 1, 1, 1, 1, 1, 1, 1, 1, 1, 1, 1, 1, 1, 1, 1, 1, 1, 1, 1, 1, 1, 1, 1, 1, 1, 1, 1, 1, 1, 1, 1, 1, 1, 1, 1, 1, 1, 1, 1, 1, 1, 1, 1, 1, 1, 1, 1, 1, 1, 1, 1, 1, 1, 1, 1])
me_cylinder_001.use_remesh_preserve_volume = False
me_cylinder_001.use_remesh_preserve_attributes = False
me_cylinder_001.use_mirror_vertex_groups = False
me_cylinder_001.update()
arm_armature = bpy.data.armatures.new('Armature')  # bones are not reproduced

# ---- objects
ob_cylinder = bpy.data.objects.new('Cylinder', me_cylinder_001)
ob_armature = bpy.data.objects.new('Armature', arm_armature)
ob_empty_001 = bpy.data.objects.new('Empty.001', None)
ob_empty = bpy.data.objects.new('Empty', None)
ob_lamp = bpy.data.objects.new('Lamp', light_lamp)
ob_camera = bpy.data.objects.new('Camera', cam_camera)

# ---- transforms, parenting, visibility, modifiers, constraints
ob_cylinder.location = (0.0, 0.0, 0.0)
ob_cylinder.lineart.crease_threshold = 0.0
_vg = ob_cylinder.vertex_groups.new(name='hips')
_vg = ob_cylinder.vertex_groups.new(name='chest')
_vg = ob_cylinder.vertex_groups.new(name='head')
_vg = ob_cylinder.vertex_groups.new(name='upper_arm.R')
_vg = ob_cylinder.vertex_groups.new(name='lower_arm.R')
_vg = ob_cylinder.vertex_groups.new(name='upper_leg.R')
_vg = ob_cylinder.vertex_groups.new(name='lower_leg.R')
_vg = ob_cylinder.vertex_groups.new(name='foot.R')
_vg = ob_cylinder.vertex_groups.new(name='legIK.R')
_vg = ob_cylinder.vertex_groups.new(name='armIK.R')
_vg = ob_cylinder.vertex_groups.new(name='elbow.R')
_vg = ob_cylinder.vertex_groups.new(name='knee.R')
_vg = ob_cylinder.vertex_groups.new(name='upper_arm.L')
_vg = ob_cylinder.vertex_groups.new(name='lower_arm.L')
_vg = ob_cylinder.vertex_groups.new(name='upper_leg.L')
_vg = ob_cylinder.vertex_groups.new(name='lower_leg.L')
_vg = ob_cylinder.vertex_groups.new(name='foot.L')
_vg = ob_cylinder.vertex_groups.new(name='armIK.L')
_vg = ob_cylinder.vertex_groups.new(name='elbow.L')
_vg = ob_cylinder.vertex_groups.new(name='knee.L')
ob_armature.location = (0.1301, 0.0, 6.525)
ob_armature.hide_viewport = True
ob_armature.show_in_front = True
ob_armature.lineart.crease_threshold = 0.0
ob_empty_001.location = (-9.461, -4.261, -1.231)
ob_empty_001.rotation_euler = (1.571, -0.0, 1.571)
ob_empty_001.scale = (21.24, 21.24, 21.24)
ob_empty_001.empty_display_type = 'IMAGE'
ob_empty_001.empty_image_offset = (0.0, 0.0)
ob_empty_001.hide_viewport = True
ob_empty_001.lineart.crease_threshold = 0.0
ob_empty.location = (0.5361, -12.6, 0.9896)
ob_empty.rotation_euler = (-4.712, -0.0, 0.0)
ob_empty.scale = (20.99, 20.99, 20.99)
ob_empty.empty_display_type = 'IMAGE'
ob_empty.empty_image_offset = (0.0, 0.0)
ob_empty.hide_viewport = True
ob_empty.lineart.crease_threshold = 0.0
ob_lamp.location = (4.076, 1.005, 5.904)
ob_lamp.rotation_euler = (0.6503, 0.05522, 1.866)
ob_lamp.lock_rotations_4d = False
ob_lamp.empty_display_type = 'ARROWS'
ob_lamp.color = (0.0, 0.0, 0.0, 0.0)
ob_lamp.lineart.crease_threshold = 0.0
ob_camera.location = (7.481, -6.508, 5.344)
ob_camera.rotation_euler = (1.109, 0.0, 0.8149)
ob_camera.lock_rotations_4d = False
ob_camera.empty_display_type = 'ARROWS'
ob_camera.color = (0.0, 0.0, 0.0, 0.0)
ob_camera.display_type = 'WIRE'
ob_camera.lineart.crease_threshold = 0.0

# ---- collection membership
col_collection_1.objects.link(ob_cylinder)
col_collection_1.objects.link(ob_armature)
col_collection_1.objects.link(ob_empty_001)
col_collection_1.objects.link(ob_empty)
col_collection_1.objects.link(ob_lamp)
col_collection_1.objects.link(ob_camera)

# ---- scene / render settings (as saved in the file)
scene.camera = ob_camera
scene.frame_start = 1; scene.frame_end = 250; scene.frame_set(1)
scene.render.engine = 'BLENDER_EEVEE_NEXT'
scene.render.resolution_percentage = 50
scene.render.dither_intensity = 0.0
scene.cycles.use_denoising = False
scene.cycles.samples = 128
scene.cycles.sampling_pattern = 'TABULATED_SOBOL'
scene.cycles.light_sampling_threshold = 0.0
scene.cycles.use_adaptive_sampling = False
scene.cycles.use_light_tree = False
scene.cycles.blur_glossy = 0.0
scene.cycles.sample_clamp_indirect = 0.0
scene.view_settings.view_transform = 'Standard'
bpy.context.view_layer.update()
